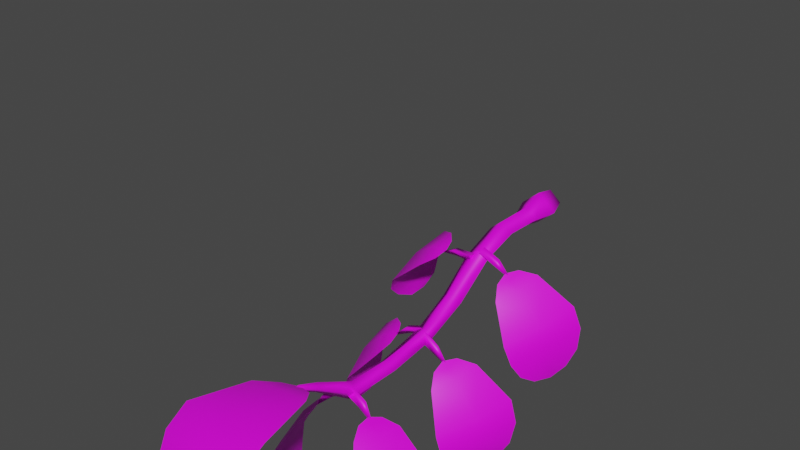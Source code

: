 # Source: FE_leaf_34-11b.blend  (saved by Blender 3.0.42; exported with 4.5.12 LTS)
import bpy
from mathutils import Matrix  # noqa: F401  (used for matrix-valued properties, if any)

bpy.ops.wm.read_factory_settings(use_empty=True)
scene = bpy.context.scene
scene.name = 'Scene'

# ---- images (referenced by path relative to the original .blend; pixels are not part of the script)
import os
ASSET_DIR = os.environ.get("B2B_ASSET_DIR", "")  # directory of the original .blend (textures are referenced by path, not embedded)
HERE = os.path.dirname(os.path.abspath(__file__))  # packed textures are extracted next to this script under _unpacked/

def load_image(name, relpath, width, height, colorspace="sRGB"):
    """Load a texture the original file referenced (path relative to the .blend, or extracted next to this script)."""
    p = next((c for c in (os.path.join(HERE, relpath), os.path.join(ASSET_DIR, relpath)) if relpath and os.path.exists(c)), "")
    if p:
        img = bpy.data.images.load(p, check_existing=True)
        img.name = name
    else:  # same state as the original file: an image datablock whose file is absent (Cycles renders it pink)
        img = bpy.data.images.new(name, width, height)
        img.source = "FILE"
        img.filepath = "//" + (relpath or name)
    img.colorspace_settings.name = colorspace
    return img
img_fe_leaf_34_tex_dds_001 = load_image('FE_leaf_34_tex.dds.001', 'FE_leaf_34_tex.dds', 1024, 1024, 'sRGB')

# ---- materials (node trees are filled in below, after node groups)
mat_material_001 = bpy.data.materials.new('Material.001')
mat_material_001.use_transparent_shadow = False

# ---- material node trees
mat_material_001.use_nodes = True; mat_material_001.node_tree.nodes.clear()
_N = mat_material_001.node_tree.nodes; _L = mat_material_001.node_tree.links
n0 = _N.new('ShaderNodeBsdfPrincipled'); n0.name = 'Principled BSDF'; n0.location = (10, 300)
n0.distribution = 'GGX'
n0.subsurface_method = 'RANDOM_WALK_SKIN'
n0.inputs[3].default_value = 1.45
n0.inputs[27].default_value = (0.0, 0.0, 0.0, 1.0)
n0.inputs[28].default_value = 1.0
n1 = _N.new('ShaderNodeOutputMaterial'); n1.name = 'Material Output'; n1.location = (300, 300)
n2 = _N.new('ShaderNodeTexImage'); n2.name = 'Image Texture'; n2.location = (-280, 275)
n2.image = img_fe_leaf_34_tex_dds_001
_L.new(n0.outputs[0], n1.inputs[0])
_L.new(n2.outputs[0], n0.inputs[0])
n1.is_active_output = True

# ---- world
world_world = bpy.data.worlds.new('World'); scene.world = world_world
world_world.use_nodes = True; world_world.node_tree.nodes.clear()
_N = world_world.node_tree.nodes; _L = world_world.node_tree.links
n0 = _N.new('ShaderNodeOutputWorld'); n0.name = 'World Output'; n0.location = (300, 300)
n1 = _N.new('ShaderNodeBackground'); n1.name = 'Background'; n1.location = (10, 300)
n1.inputs[0].default_value = (0.05088, 0.05088, 0.05088, 1.0)
_L.new(n1.outputs[0], n0.inputs[0])
n0.is_active_output = True
world_world.color = (0.05088, 0.05088, 0.05088)
world_world.use_sun_shadow = False
world_world.sun_shadow_jitter_overblur = 0.0

# ---- meshes
me_fe_layers3_mp_gmdl_005 = bpy.data.meshes.new('FE_layers3_Mp.gmdl.005')
me_fe_layers3_mp_gmdl_005.from_pydata([(-0.02493, -0.8479, -0.3054), (-0.06017, -0.8472, -0.2761), (-0.06525, -0.6386, -0.2445), (-0.04438, -0.6591, -0.2706), (-0.02589, -0.8511, -0.2462), (-0.01348, -0.6478, -0.2132), (0.009348, -0.8518, -0.2756), (0.0109, -0.6616, -0.2488), (-0.02203, -0.4761, -0.1991), (-0.06332, -0.4936, -0.1702), (-0.06197, -0.3629, -0.06305), (-0.0181, -0.334, -0.08654), (-0.02322, -0.515, -0.1418), (-0.02689, -0.3446, -0.03706), (0.01807, -0.4976, -0.1708), (0.02448, -0.3512, -0.05184), (-0.004825, 0.01611, -0.05572), (-0.07749, 0.01479, 0.006934), (-0.0496, 0.09225, 0.01442), (-0.002843, 0.09204, -0.02613), (-0.005278, 0.01151, 0.06944), (-0.003194, 0.08974, 0.05456), (0.06739, 0.01282, 0.00679), (0.04356, 0.08952, 0.01401), (-0.02608, -1.199, -0.1891), (-0.04568, -1.197, -0.1732), (-0.05576, -1.046, -0.2719), (-0.02373, -1.048, -0.2985), (-0.02737, -1.186, -0.1588), (-0.0413, -1.015, -0.2546), (-0.007736, -1.189, -0.175), (0.007252, -1.032, -0.2751), (-0.0321, -1.264, -0.1541), (-0.04689, -1.266, -0.1432), (-0.03398, -1.264, -0.1301), (-0.0192, -1.262, -0.1411), (-0.01248, -0.2157, -0.03948), (-0.05674, -0.2233, -0.00319), (-0.05092, -0.06344, -0.000606), (-0.005869, -0.06294, -0.03921), (-0.01278, -0.2232, 0.03437), (-0.00609, -0.06357, 0.03822), (0.03148, -0.2156, -0.001917), (0.03896, -0.06307, -0.0003823), (-0.02689, -0.3446, -0.03706), (-0.03009, -0.3756, -0.07454), (-0.03158, -0.3884, -0.04271), (-0.1109, -0.384, -0.04983), (-0.1007, -0.3713, -0.07325), (-0.03158, -0.3884, -0.04271), (-0.0271, -0.3539, -0.04805), (-0.1086, -0.3546, -0.0514), (-0.0271, -0.3539, -0.04805), (-0.1825, -0.3566, -0.09032), (-0.373, -0.2177, -0.3555), (-0.3725, -0.1518, -0.3393), (-0.3716, -0.1252, -0.2685), (-0.3724, -0.2366, -0.3118), (-0.3725, -0.1518, -0.3393), (-0.3861, -0.2174, -0.3535), (-0.3956, -0.2373, -0.3052), (-0.3716, -0.1252, -0.2685), (-0.39, -0.2732, -0.3944), (-0.4032, -0.3428, -0.3651), (-0.39, -0.2732, -0.3944), (-0.4032, -0.3428, -0.3651), (-0.3538, -0.1292, -0.1941), (-0.3567, -0.2636, -0.2546), (-0.385, -0.2668, -0.2412), (-0.3538, -0.1292, -0.1941), (-0.3909, -0.4009, -0.31), (-0.3909, -0.4009, -0.31), (-0.3184, -0.1591, -0.1287), (-0.3205, -0.2935, -0.1952), (-0.3487, -0.2985, -0.1774), (-0.3184, -0.1591, -0.1287), (-0.3518, -0.4373, -0.2413), (-0.3518, -0.4373, -0.2413), (-0.2107, -0.2594, -0.06147), (-0.219, -0.339, -0.1111), (-0.2329, -0.3456, -0.09276), (-0.2107, -0.2594, -0.06147), (-0.2237, -0.4336, -0.131), (-0.2237, -0.4336, -0.131), (-0.1684, -0.3121, -0.06055), (-0.1798, -0.3512, -0.09004), (-0.1867, -0.3552, -0.0791), (-0.1684, -0.3121, -0.06055), (-0.1735, -0.4027, -0.09673), (-0.1735, -0.4027, -0.09673), (-0.3817, -0.2045, -0.3827), (-0.3817, -0.2045, -0.3827), (-0.1548, -0.3608, -0.07266), (-0.1548, -0.3608, -0.07266), (-0.03158, -0.3884, -0.04271), (-0.03009, -0.3756, -0.07454), (-0.0271, -0.3539, -0.04805), (-0.02669, -0.6286, -0.2559), (-0.03166, -0.6394, -0.2274), (-0.1074, -0.6577, -0.249), (-0.09532, -0.6434, -0.2705), (-0.03166, -0.6394, -0.2274), (-0.03464, -0.6085, -0.2337), (-0.1124, -0.6289, -0.2523), (-0.03464, -0.6085, -0.2337), (-0.1704, -0.6511, -0.3073), (-0.3344, -0.5938, -0.6221), (-0.3478, -0.528, -0.6183), (-0.3602, -0.491, -0.5535), (-0.3321, -0.6039, -0.5772), (-0.3478, -0.528, -0.6183), (-0.3463, -0.596, -0.6221), (-0.3557, -0.6088, -0.574), (-0.3602, -0.491, -0.5535), (-0.3339, -0.6566, -0.6526), (-0.3322, -0.7197, -0.616), (-0.3339, -0.6566, -0.6526), (-0.3322, -0.7197, -0.616), (-0.3571, -0.4814, -0.475), (-0.3198, -0.6176, -0.5141), (-0.3491, -0.6255, -0.5058), (-0.3571, -0.4814, -0.475), (-0.3163, -0.7635, -0.5527), (-0.3163, -0.7635, -0.5527), (-0.3326, -0.4959, -0.3961), (-0.292, -0.6302, -0.4457), (-0.3208, -0.6409, -0.4313), (-0.3326, -0.4959, -0.3961), (-0.2806, -0.7794, -0.478), (-0.2806, -0.7794, -0.478), (-0.2229, -0.5628, -0.2962), (-0.1998, -0.6426, -0.3398), (-0.2151, -0.6523, -0.3236), (-0.2229, -0.5628, -0.2962), (-0.1757, -0.7351, -0.352), (-0.1757, -0.7351, -0.352), (-0.1723, -0.6032, -0.2809), (-0.1665, -0.6444, -0.3089), (-0.174, -0.6498, -0.2994), (-0.1723, -0.6032, -0.2809), (-0.1458, -0.6922, -0.31), (-0.1458, -0.6922, -0.31), (-0.3385, -0.5873, -0.6531), (-0.3385, -0.5873, -0.6531), (-0.1455, -0.647, -0.2852), (-0.1455, -0.647, -0.2852), (-0.03166, -0.6394, -0.2274), (-0.02669, -0.6286, -0.2559), (-0.03464, -0.6085, -0.2337), (-0.02564, -1.032, -0.2842), (-0.03913, -1.032, -0.2565), (-0.1052, -1.069, -0.2889), (-0.08581, -1.062, -0.3105), (-0.03913, -1.032, -0.2565), (-0.04055, -1.007, -0.2749), (-0.1092, -1.045, -0.3045), (-0.04055, -1.007, -0.2749), (-0.1441, -1.092, -0.3616), (-0.2132, -1.151, -0.7099), (-0.2338, -1.089, -0.7275), (-0.2672, -1.044, -0.6825), (-0.2188, -1.151, -0.6649), (-0.2338, -1.089, -0.7275), (-0.2217, -1.154, -0.7126), (-0.2419, -1.16, -0.6667), (-0.2672, -1.044, -0.6825), (-0.1916, -1.216, -0.7216), (-0.1924, -1.27, -0.6677), (-0.1916, -1.216, -0.7216), (-0.1924, -1.27, -0.6677), (-0.2844, -1.016, -0.6152), (-0.2224, -1.148, -0.5991), (-0.252, -1.159, -0.5977), (-0.2844, -1.016, -0.6152), (-0.1914, -1.296, -0.5893), (-0.1914, -1.296, -0.5893), (-0.2818, -1.005, -0.5363), (-0.2173, -1.139, -0.5248), (-0.2485, -1.15, -0.5166), (-0.2818, -1.005, -0.5363), (-0.1849, -1.287, -0.5011), (-0.1849, -1.287, -0.5011), (-0.1998, -1.015, -0.4002), (-0.1622, -1.101, -0.4013), (-0.1813, -1.106, -0.3877), (-0.1998, -1.015, -0.4002), (-0.1328, -1.187, -0.3698), (-0.1328, -1.187, -0.3698), (-0.1561, -1.038, -0.3575), (-0.141, -1.086, -0.3641), (-0.1509, -1.088, -0.356), (-0.1561, -1.038, -0.3575), (-0.1201, -1.127, -0.3406), (-0.1201, -1.127, -0.3406), (-0.2088, -1.151, -0.7415), (-0.2088, -1.151, -0.7415), (-0.1286, -1.076, -0.3365), (-0.1286, -1.076, -0.3365), (-0.03913, -1.032, -0.2565), (-0.02564, -1.032, -0.2842), (-0.04055, -1.007, -0.2749), (-0.0157, -0.6432, -0.2375), (-0.01666, -0.6659, -0.2175), (0.05817, -0.6812, -0.2438), (0.04912, -0.6631, -0.2575), (-0.03179, -0.6759, -0.2522), (0.04183, -0.692, -0.2694), (-0.03179, -0.6759, -0.2522), (0.04912, -0.6631, -0.2575), (0.1147, -0.6897, -0.3084), (0.2474, -0.6842, -0.6433), (0.2224, -0.7441, -0.6641), (0.2092, -0.7983, -0.6211), (0.2463, -0.6875, -0.5979), (0.2224, -0.7441, -0.6641), (0.257, -0.6884, -0.6449), (0.2688, -0.6969, -0.5975), (0.2092, -0.7983, -0.6211), (0.2786, -0.623, -0.6514), (0.309, -0.5825, -0.5929), (0.2786, -0.623, -0.6514), (0.309, -0.5825, -0.5929), (0.1971, -0.8315, -0.5555), (0.241, -0.6927, -0.5319), (0.2698, -0.7056, -0.5272), (0.1971, -0.8315, -0.5555), (0.3187, -0.5645, -0.5109), (0.3187, -0.5645, -0.5109), (0.179, -0.8386, -0.4803), (0.2225, -0.6968, -0.4592), (0.2512, -0.7111, -0.4476), (0.179, -0.8386, -0.4803), (0.2971, -0.5678, -0.4222), (0.2971, -0.5678, -0.4222), (0.1121, -0.783, -0.3503), (0.1428, -0.6944, -0.343), (0.159, -0.7045, -0.3281), (0.1121, -0.783, -0.3503), (0.1765, -0.6133, -0.3029), (0.1765, -0.6133, -0.3029), (0.08674, -0.737, -0.3105), (0.1096, -0.6922, -0.3113), (0.1165, -0.6973, -0.3028), (0.08674, -0.737, -0.3105), (0.1183, -0.6486, -0.2844), (0.1183, -0.6486, -0.2844), (0.2487, -0.6817, -0.6751), (0.2487, -0.6817, -0.6751), (0.08845, -0.6912, -0.2872), (0.08845, -0.6912, -0.2872), (-0.01666, -0.6659, -0.2175), (-0.0157, -0.6432, -0.2375), (-0.03179, -0.6759, -0.2522), (-0.009264, -1.029, -0.2702), (-0.009841, -1.042, -0.2476), (0.06306, -1.061, -0.2625), (0.05369, -1.049, -0.2801), (-0.02204, -1.06, -0.2736), (0.04739, -1.078, -0.2828), (-0.02204, -1.06, -0.2736), (0.05369, -1.049, -0.2801), (0.1127, -1.084, -0.3184), (0.2397, -1.167, -0.611), (0.2222, -1.227, -0.6124), (0.2099, -1.263, -0.5605), (0.2392, -1.158, -0.5701), (0.2222, -1.227, -0.6124), (0.2511, -1.171, -0.6104), (0.2601, -1.165, -0.5671), (0.2099, -1.263, -0.5605), (0.2685, -1.115, -0.6336), (0.2923, -1.062, -0.5938), (0.2685, -1.115, -0.6336), (0.2923, -1.062, -0.5938), (0.2008, -1.275, -0.4937), (0.2355, -1.146, -0.5107), (0.2617, -1.154, -0.5022), (0.2008, -1.275, -0.4937), (0.3011, -1.025, -0.5259), (0.3011, -1.025, -0.5259), (0.1807, -1.261, -0.4258), (0.2152, -1.13, -0.4464), (0.2418, -1.138, -0.4323), (0.1807, -1.261, -0.4258), (0.2783, -1.004, -0.4495), (0.2783, -1.004, -0.4495), (0.1124, -1.177, -0.3299), (0.1378, -1.097, -0.3482), (0.1523, -1.101, -0.3319), (0.1124, -1.177, -0.3299), (0.1648, -1.014, -0.3356), (0.1648, -1.014, -0.3356), (0.0885, -1.127, -0.3072), (0.1073, -1.087, -0.3209), (0.1144, -1.089, -0.3113), (0.0885, -1.127, -0.3072), (0.1142, -1.042, -0.3092), (0.1142, -1.042, -0.3092), (0.2441, -1.174, -0.6386), (0.2441, -1.174, -0.6386), (0.0892, -1.08, -0.2992), (0.0892, -1.08, -0.2992), (-0.009841, -1.042, -0.2476), (-0.009264, -1.029, -0.2702), (-0.02204, -1.06, -0.2736), (-0.006114, -0.3282, -0.04269), (-0.001977, -0.3385, -0.01768), (0.0745, -0.3524, -0.03616), (0.06091, -0.3435, -0.05967), (-0.01294, -0.3543, -0.03801), (0.06422, -0.3717, -0.05601), (-0.01294, -0.3543, -0.03801), (0.06091, -0.3435, -0.05967), (0.1353, -0.3582, -0.09766), (0.296, -0.3315, -0.4223), (0.2763, -0.3904, -0.4496), (0.2533, -0.4467, -0.4135), (0.2881, -0.338, -0.3779), (0.2763, -0.3904, -0.4496), (0.3084, -0.3365, -0.4222), (0.3106, -0.3476, -0.3761), (0.2533, -0.4467, -0.4135), (0.3309, -0.2709, -0.421), (0.3501, -0.2338, -0.3584), (0.3309, -0.2709, -0.421), (0.3501, -0.2338, -0.3584), (0.2339, -0.4844, -0.3523), (0.276, -0.3489, -0.3132), (0.3041, -0.362, -0.3069), (0.2339, -0.4844, -0.3523), (0.3509, -0.2223, -0.2758), (0.3509, -0.2223, -0.2758), (0.2096, -0.499, -0.276), (0.2507, -0.3583, -0.243), (0.2786, -0.3733, -0.2297), (0.2096, -0.499, -0.276), (0.3218, -0.2314, -0.1921), (0.3218, -0.2314, -0.1921), (0.1329, -0.4495, -0.1456), (0.1626, -0.3609, -0.1327), (0.1778, -0.3716, -0.1169), (0.1329, -0.4495, -0.1456), (0.1929, -0.2812, -0.08688), (0.1929, -0.2812, -0.08688), (0.1071, -0.4052, -0.1037), (0.1287, -0.3598, -0.1021), (0.1361, -0.3656, -0.09279), (0.1071, -0.4052, -0.1037), (0.1364, -0.3174, -0.07248), (0.1364, -0.3174, -0.07248), (0.304, -0.3275, -0.4527), (0.304, -0.3275, -0.4527), (0.1082, -0.3606, -0.0778), (0.1082, -0.3606, -0.0778), (-0.001977, -0.3385, -0.01768), (-0.006114, -0.3282, -0.04269), (-0.01294, -0.3543, -0.03801), (-0.06746, -1.727, -0.3015), (-0.1566, -1.726, -0.3202), (-0.2227, -1.679, -0.268), (-0.06377, -1.689, -0.2496), (-0.1566, -1.726, -0.3202), (-0.07083, -1.74, -0.2905), (-0.06992, -1.711, -0.2269), (-0.2227, -1.679, -0.268), (0.01879, -1.763, -0.3001), (0.09082, -1.74, -0.2266), (0.01879, -1.763, -0.3001), (0.09082, -1.74, -0.2266), (-0.256, -1.611, -0.2021), (-0.05898, -1.627, -0.1855), (-0.06685, -1.65, -0.1516), (-0.256, -1.611, -0.2021), (0.1334, -1.675, -0.1428), (0.1334, -1.675, -0.1428), (-0.2538, -1.526, -0.1459), (-0.05334, -1.544, -0.1352), (-0.06151, -1.558, -0.09406), (-0.2538, -1.526, -0.1459), (0.1425, -1.574, -0.07799), (0.1425, -1.574, -0.07799), (-0.1658, -1.337, -0.1329), (-0.04133, -1.358, -0.1271), (-0.04656, -1.356, -0.09556), (-0.1658, -1.337, -0.1329), (0.08241, -1.348, -0.0901), (0.08241, -1.348, -0.0901), (-0.1018, -1.275, -0.1446), (-0.03816, -1.297, -0.1393), (-0.04091, -1.293, -0.1222), (-0.1018, -1.275, -0.1446), (0.02734, -1.278, -0.1232), (0.02734, -1.278, -0.1232), (-0.07037, -1.757, -0.3306), (-0.07037, -1.757, -0.3306), (-0.03585, -1.254, -0.1419), (-0.03585, -1.254, -0.1419), (-0.03834, -1.322, -0.1372)], [], [(1, 2, 0), (0, 2, 3), (2, 1, 5), (1, 4, 5), (5, 4, 7), (4, 6, 7), (0, 3, 6), (6, 3, 7), (8, 9, 11), (9, 10, 11), (13, 10, 12), (9, 12, 10), (15, 13, 14), (12, 14, 13), (14, 8, 15), (8, 11, 15), (17, 18, 16), (16, 18, 19), (20, 21, 17), (17, 21, 18), (20, 22, 21), (22, 23, 21), (22, 16, 23), (16, 19, 23), (18, 21, 19), (19, 21, 23), (26, 27, 25), (24, 25, 27), (29, 26, 28), (25, 28, 26), (31, 29, 30), (28, 30, 29), (27, 31, 24), (30, 24, 31), (24, 32, 25), (32, 33, 25), (28, 25, 34), (33, 34, 25), (30, 28, 35), (34, 35, 28), (24, 30, 32), (35, 32, 30), (37, 38, 36), (36, 38, 39), (37, 40, 38), (40, 41, 38), (40, 42, 41), (42, 43, 41), (36, 39, 42), (42, 39, 43), (17, 16, 38), (39, 38, 16), (20, 17, 41), (38, 41, 17), (22, 20, 43), (41, 43, 20), (16, 22, 39), (43, 39, 22), (1, 0, 26), (27, 26, 0), (26, 29, 1), (29, 4, 1), (29, 31, 4), (31, 6, 4), (0, 6, 27), (31, 27, 6), (8, 3, 9), (3, 2, 9), (5, 12, 2), (2, 12, 9), (7, 14, 5), (5, 14, 12), (14, 7, 8), (7, 3, 8), (37, 36, 10), (11, 10, 36), (10, 44, 37), (44, 40, 37), (44, 15, 40), (15, 42, 40), (36, 42, 11), (15, 11, 42), (46, 47, 45), (45, 47, 48), (50, 51, 49), (49, 51, 47), (51, 52, 48), (52, 45, 48), (48, 47, 53), (47, 51, 53), (51, 48, 53), (56, 57, 55), (54, 55, 57), (61, 58, 60), (58, 59, 60), (63, 60, 62), (59, 62, 60), (65, 64, 57), (64, 54, 57), (66, 67, 56), (57, 56, 67), (69, 61, 68), (61, 60, 68), (70, 68, 63), (60, 63, 68), (71, 65, 67), (65, 57, 67), (66, 72, 67), (67, 72, 73), (74, 75, 68), (69, 68, 75), (76, 74, 70), (68, 70, 74), (77, 71, 73), (71, 67, 73), (72, 78, 73), (78, 79, 73), (75, 74, 81), (74, 80, 81), (76, 82, 74), (82, 80, 74), (77, 73, 83), (73, 79, 83), (78, 84, 79), (79, 84, 85), (81, 80, 87), (80, 86, 87), (82, 88, 80), (80, 88, 86), (83, 79, 89), (79, 85, 89), (55, 54, 90), (59, 58, 91), (62, 59, 91), (54, 64, 90), (85, 84, 92), (87, 86, 93), (86, 88, 93), (89, 85, 92), (94, 95, 96), (98, 99, 97), (97, 99, 100), (102, 103, 101), (101, 103, 99), (103, 104, 100), (104, 97, 100), (100, 99, 105), (99, 103, 105), (103, 100, 105), (108, 109, 107), (106, 107, 109), (113, 110, 112), (110, 111, 112), (115, 112, 114), (111, 114, 112), (117, 116, 109), (116, 106, 109), (118, 119, 108), (109, 108, 119), (121, 113, 120), (113, 112, 120), (122, 120, 115), (112, 115, 120), (123, 117, 119), (117, 109, 119), (118, 124, 119), (119, 124, 125), (126, 127, 120), (121, 120, 127), (128, 126, 122), (120, 122, 126), (129, 123, 125), (123, 119, 125), (124, 130, 125), (130, 131, 125), (127, 126, 133), (126, 132, 133), (128, 134, 126), (134, 132, 126), (129, 125, 135), (125, 131, 135), (130, 136, 131), (131, 136, 137), (133, 132, 139), (132, 138, 139), (134, 140, 132), (132, 140, 138), (135, 131, 141), (131, 137, 141), (107, 106, 142), (111, 110, 143), (114, 111, 143), (106, 116, 142), (137, 136, 144), (139, 138, 145), (138, 140, 145), (141, 137, 144), (146, 147, 148), (150, 151, 149), (149, 151, 152), (154, 155, 153), (153, 155, 151), (155, 156, 152), (156, 149, 152), (152, 151, 157), (151, 155, 157), (155, 152, 157), (160, 161, 159), (158, 159, 161), (165, 162, 164), (162, 163, 164), (167, 164, 166), (163, 166, 164), (169, 168, 161), (168, 158, 161), (170, 171, 160), (161, 160, 171), (173, 165, 172), (165, 164, 172), (174, 172, 167), (164, 167, 172), (175, 169, 171), (169, 161, 171), (170, 176, 171), (171, 176, 177), (178, 179, 172), (173, 172, 179), (180, 178, 174), (172, 174, 178), (181, 175, 177), (175, 171, 177), (176, 182, 177), (182, 183, 177), (179, 178, 185), (178, 184, 185), (180, 186, 178), (186, 184, 178), (181, 177, 187), (177, 183, 187), (182, 188, 183), (183, 188, 189), (185, 184, 191), (184, 190, 191), (186, 192, 184), (184, 192, 190), (187, 183, 193), (183, 189, 193), (159, 158, 194), (163, 162, 195), (166, 163, 195), (158, 168, 194), (189, 188, 196), (191, 190, 197), (190, 192, 197), (193, 189, 196), (198, 199, 200), (202, 203, 201), (201, 203, 204), (205, 206, 202), (202, 206, 203), (206, 207, 208), (207, 201, 208), (204, 203, 209), (203, 206, 209), (206, 204, 209), (212, 213, 211), (210, 211, 213), (217, 214, 216), (214, 215, 216), (219, 216, 218), (215, 218, 216), (221, 220, 213), (220, 210, 213), (222, 223, 212), (213, 212, 223), (225, 217, 224), (217, 216, 224), (226, 224, 219), (216, 219, 224), (227, 221, 223), (221, 213, 223), (222, 228, 223), (223, 228, 229), (230, 231, 224), (225, 224, 231), (232, 230, 226), (224, 226, 230), (233, 227, 229), (227, 223, 229), (228, 234, 229), (234, 235, 229), (231, 230, 237), (230, 236, 237), (232, 238, 230), (238, 236, 230), (233, 229, 239), (229, 235, 239), (234, 240, 235), (235, 240, 241), (237, 236, 243), (236, 242, 243), (238, 244, 236), (236, 244, 242), (239, 235, 245), (235, 241, 245), (211, 210, 246), (215, 214, 247), (218, 215, 247), (210, 220, 246), (241, 240, 248), (243, 242, 249), (242, 244, 249), (245, 241, 248), (250, 251, 252), (254, 255, 253), (253, 255, 256), (255, 254, 258), (254, 257, 258), (258, 259, 260), (259, 253, 260), (256, 255, 261), (255, 258, 261), (258, 256, 261), (264, 265, 263), (262, 263, 265), (269, 266, 268), (266, 267, 268), (271, 268, 270), (267, 270, 268), (273, 272, 265), (272, 262, 265), (274, 275, 264), (265, 264, 275), (277, 269, 276), (269, 268, 276), (278, 276, 271), (268, 271, 276), (279, 273, 275), (273, 265, 275), (274, 280, 275), (275, 280, 281), (282, 283, 276), (277, 276, 283), (284, 282, 278), (276, 278, 282), (285, 279, 281), (279, 275, 281), (280, 286, 281), (286, 287, 281), (283, 282, 289), (282, 288, 289), (284, 290, 282), (290, 288, 282), (285, 281, 291), (281, 287, 291), (286, 292, 287), (287, 292, 293), (289, 288, 295), (288, 294, 295), (290, 296, 288), (288, 296, 294), (291, 287, 297), (287, 293, 297), (263, 262, 298), (267, 266, 299), (270, 267, 299), (262, 272, 298), (293, 292, 300), (295, 294, 301), (294, 296, 301), (297, 293, 300), (302, 303, 304), (306, 307, 305), (305, 307, 308), (309, 310, 306), (306, 310, 307), (310, 311, 312), (311, 305, 312), (308, 307, 313), (307, 310, 313), (310, 308, 313), (316, 317, 315), (314, 315, 317), (321, 318, 320), (318, 319, 320), (323, 320, 322), (319, 322, 320), (325, 324, 317), (324, 314, 317), (326, 327, 316), (317, 316, 327), (329, 321, 328), (321, 320, 328), (330, 328, 323), (320, 323, 328), (331, 325, 327), (325, 317, 327), (326, 332, 327), (327, 332, 333), (334, 335, 328), (329, 328, 335), (336, 334, 330), (328, 330, 334), (337, 331, 333), (331, 327, 333), (332, 338, 333), (338, 339, 333), (335, 334, 341), (334, 340, 341), (336, 342, 334), (342, 340, 334), (337, 333, 343), (333, 339, 343), (338, 344, 339), (339, 344, 345), (341, 340, 347), (340, 346, 347), (342, 348, 340), (340, 348, 346), (343, 339, 349), (339, 345, 349), (315, 314, 350), (319, 318, 351), (322, 319, 351), (314, 324, 350), (345, 344, 352), (347, 346, 353), (346, 348, 353), (349, 345, 352), (354, 355, 356), (359, 360, 358), (357, 358, 360), (364, 361, 363), (361, 362, 363), (366, 363, 365), (362, 365, 363), (368, 367, 360), (367, 357, 360), (369, 370, 359), (360, 359, 370), (372, 364, 371), (364, 363, 371), (373, 371, 366), (363, 366, 371), (374, 368, 370), (368, 360, 370), (369, 375, 370), (370, 375, 376), (377, 378, 371), (372, 371, 378), (379, 377, 373), (371, 373, 377), (380, 374, 376), (374, 370, 376), (375, 381, 376), (381, 382, 376), (378, 377, 384), (377, 383, 384), (379, 385, 377), (385, 383, 377), (380, 376, 386), (376, 382, 386), (381, 387, 382), (382, 387, 388), (384, 383, 390), (383, 389, 390), (385, 391, 383), (383, 391, 389), (386, 382, 392), (382, 388, 392), (358, 357, 393), (362, 361, 394), (365, 362, 394), (357, 367, 393), (388, 387, 395), (390, 389, 396), (389, 391, 396), (392, 388, 395), (397, 33, 32), (397, 34, 33), (397, 35, 34), (397, 32, 35)])
me_fe_layers3_mp_gmdl_005.polygons.foreach_set('use_smooth', [True] * 482)
_uv = me_fe_layers3_mp_gmdl_005.uv_layers.new(name='UVMap')
_uv.uv.foreach_set('vector', [0.1313, 0.3394, 0.1277, 0.4626, 0.1542, 0.3379, 0.1542, 0.3379, 0.1277, 0.4626, 0.1527, 0.4557, 0.1277, 0.4626, 0.1313, 0.3394, 0.1527, 0.4553, 0.1313, 0.3394, 0.1542, 0.3382, 0.1527, 0.4553, 0.1527, 0.4553, 0.1542, 0.3382, 0.1778, 0.4484, 0.1542, 0.3382, 0.177, 0.3367, 0.1778, 0.4484, 0.1542, 0.3379, 0.1527, 0.4557, 0.177, 0.3367, 0.177, 0.3367, 0.1527, 0.4557, 0.1778, 0.4484, 0.156, 0.5621, 0.1293, 0.5627, 0.1593, 0.6685, 0.1293, 0.5627, 0.1309, 0.6628, 0.1593, 0.6685, 0.1593, 0.6665, 0.1309, 0.6628, 0.156, 0.5609, 0.1293, 0.5627, 0.156, 0.5609, 0.1309, 0.6628, 0.1878, 0.6721, 0.1593, 0.6665, 0.1828, 0.5602, 0.156, 0.5609, 0.1828, 0.5602, 0.1593, 0.6665, 0.1828, 0.5602, 0.156, 0.5621, 0.1878, 0.6721, 0.156, 0.5621, 0.1593, 0.6685, 0.1878, 0.6721, 0.121, 0.8983, 0.1393, 0.9447, 0.1687, 0.8991, 0.1687, 0.8991, 0.1393, 0.9447, 0.17, 0.9445, 0.1684, 0.8963, 0.1698, 0.9431, 0.121, 0.8983, 0.121, 0.8983, 0.1698, 0.9431, 0.1393, 0.9447, 0.1684, 0.8963, 0.2162, 0.8971, 0.1698, 0.9431, 0.2162, 0.8971, 0.2005, 0.943, 0.1698, 0.9431, 0.2162, 0.8971, 0.1687, 0.8991, 0.2005, 0.943, 0.1687, 0.8991, 0.17, 0.9445, 0.2005, 0.943, 0.1393, 0.9447, 0.1698, 0.9431, 0.17, 0.9445, 0.17, 0.9445, 0.1698, 0.9431, 0.2005, 0.943, 0.1349, 0.2162, 0.1556, 0.2202, 0.1434, 0.1097, 0.1559, 0.1118, 0.1434, 0.1097, 0.1556, 0.2202, 0.1556, 0.2212, 0.1349, 0.2162, 0.1558, 0.1128, 0.1434, 0.1097, 0.1558, 0.1128, 0.1349, 0.2162, 0.1763, 0.2252, 0.1556, 0.2212, 0.1683, 0.1148, 0.1558, 0.1128, 0.1683, 0.1148, 0.1556, 0.2212, 0.1556, 0.2202, 0.1763, 0.2252, 0.1559, 0.1118, 0.1683, 0.1148, 0.1559, 0.1118, 0.1763, 0.2252, 0.1559, 0.1118, 0.1526, 0.06735, 0.1434, 0.1097, 0.1526, 0.06735, 0.1434, 0.0665, 0.1434, 0.1097, 0.1558, 0.1128, 0.1434, 0.1097, 0.1526, 0.06815, 0.1434, 0.0665, 0.1526, 0.06815, 0.1434, 0.1097, 0.1683, 0.1148, 0.1558, 0.1128, 0.1617, 0.06899, 0.1526, 0.06815, 0.1617, 0.06899, 0.1558, 0.1128, 0.1559, 0.1118, 0.1683, 0.1148, 0.1526, 0.06735, 0.1617, 0.06899, 0.1526, 0.06735, 0.1683, 0.1148, 0.1346, 0.7571, 0.1384, 0.8514, 0.1637, 0.7601, 0.1637, 0.7601, 0.1384, 0.8514, 0.168, 0.8517, 0.1346, 0.7571, 0.1636, 0.7589, 0.1384, 0.8514, 0.1636, 0.7589, 0.1679, 0.8514, 0.1384, 0.8514, 0.1636, 0.7589, 0.1926, 0.7619, 0.1679, 0.8514, 0.1926, 0.7619, 0.1975, 0.8517, 0.1679, 0.8514, 0.1637, 0.7601, 0.168, 0.8517, 0.1926, 0.7619, 0.1926, 0.7619, 0.168, 0.8517, 0.1975, 0.8517, 0.121, 0.8983, 0.1687, 0.8991, 0.1384, 0.8514, 0.168, 0.8517, 0.1384, 0.8514, 0.1687, 0.8991, 0.1684, 0.8963, 0.121, 0.8983, 0.1679, 0.8514, 0.1384, 0.8514, 0.1679, 0.8514, 0.121, 0.8983, 0.2162, 0.8971, 0.1684, 0.8963, 0.1975, 0.8517, 0.1679, 0.8514, 0.1975, 0.8517, 0.1684, 0.8963, 0.1687, 0.8991, 0.2162, 0.8971, 0.168, 0.8517, 0.1975, 0.8517, 0.168, 0.8517, 0.2162, 0.8971, 0.1313, 0.3394, 0.1542, 0.3379, 0.1349, 0.2162, 0.1556, 0.2202, 0.1349, 0.2162, 0.1542, 0.3379, 0.1349, 0.2162, 0.1556, 0.2212, 0.1313, 0.3394, 0.1556, 0.2212, 0.1542, 0.3382, 0.1313, 0.3394, 0.1556, 0.2212, 0.1763, 0.2252, 0.1542, 0.3382, 0.1763, 0.2252, 0.177, 0.3367, 0.1542, 0.3382, 0.1542, 0.3379, 0.177, 0.3367, 0.1556, 0.2202, 0.1763, 0.2252, 0.1556, 0.2202, 0.177, 0.3367, 0.156, 0.5621, 0.1527, 0.4557, 0.1293, 0.5627, 0.1527, 0.4557, 0.1277, 0.4626, 0.1293, 0.5627, 0.1527, 0.4553, 0.156, 0.5609, 0.1277, 0.4626, 0.1277, 0.4626, 0.156, 0.5609, 0.1293, 0.5627, 0.1778, 0.4484, 0.1828, 0.5602, 0.1527, 0.4553, 0.1527, 0.4553, 0.1828, 0.5602, 0.156, 0.5609, 0.1828, 0.5602, 0.1778, 0.4484, 0.156, 0.5621, 0.1778, 0.4484, 0.1527, 0.4557, 0.156, 0.5621, 0.1346, 0.7571, 0.1637, 0.7601, 0.1309, 0.6628, 0.1593, 0.6685, 0.1309, 0.6628, 0.1637, 0.7601, 0.1309, 0.6628, 0.1593, 0.6665, 0.1346, 0.7571, 0.1593, 0.6665, 0.1636, 0.7589, 0.1346, 0.7571, 0.1593, 0.6665, 0.1878, 0.6721, 0.1636, 0.7589, 0.1878, 0.6721, 0.1926, 0.7619, 0.1636, 0.7589, 0.1637, 0.7601, 0.1926, 0.7619, 0.1593, 0.6685, 0.1878, 0.6721, 0.1593, 0.6685, 0.1926, 0.7619, 0.1571, 0.6451, 0.1081, 0.6363, 0.1485, 0.6605, 0.1485, 0.6605, 0.1081, 0.6363, 0.107, 0.6509, 0.1566, 0.6647, 0.1076, 0.652, 0.1571, 0.6451, 0.1571, 0.6451, 0.1076, 0.652, 0.1081, 0.6363, 0.1076, 0.652, 0.1566, 0.6647, 0.107, 0.6509, 0.1566, 0.6647, 0.1485, 0.6605, 0.107, 0.6509, 0.107, 0.6509, 0.1081, 0.6363, 0.05293, 0.6489, 0.1081, 0.6363, 0.1076, 0.652, 0.05293, 0.6489, 0.1076, 0.652, 0.107, 0.6509, 0.05293, 0.6489, 0.6552, 0.7075, 0.8023, 0.7008, 0.712, 0.7765, 0.8021, 0.7634, 0.712, 0.7765, 0.8023, 0.7008, 0.5906, 0.7075, 0.5337, 0.7765, 0.4445, 0.7137, 0.5337, 0.7765, 0.4449, 0.775, 0.4445, 0.7137, 0.2975, 0.7156, 0.4445, 0.7137, 0.3644, 0.7843, 0.4449, 0.775, 0.3644, 0.7843, 0.4445, 0.7137, 0.9467, 0.7142, 0.8813, 0.7843, 0.8023, 0.7008, 0.8813, 0.7843, 0.8021, 0.7634, 0.8023, 0.7008, 0.6269, 0.6099, 0.8013, 0.608, 0.6552, 0.7075, 0.8023, 0.7008, 0.6552, 0.7075, 0.8013, 0.608, 0.6189, 0.6099, 0.5906, 0.7075, 0.4438, 0.6192, 0.5906, 0.7075, 0.4445, 0.7137, 0.4438, 0.6192, 0.2618, 0.6225, 0.4438, 0.6192, 0.2975, 0.7156, 0.4445, 0.7137, 0.2975, 0.7156, 0.4438, 0.6192, 0.9795, 0.6165, 0.9467, 0.7142, 0.8013, 0.608, 0.9467, 0.7142, 0.8023, 0.7008, 0.8013, 0.608, 0.6269, 0.6099, 0.6274, 0.4956, 0.8013, 0.608, 0.8013, 0.608, 0.6274, 0.4956, 0.8044, 0.4977, 0.4409, 0.5049, 0.6183, 0.4956, 0.4438, 0.6192, 0.6189, 0.6099, 0.4438, 0.6192, 0.6183, 0.4956, 0.2602, 0.5034, 0.4409, 0.5049, 0.2618, 0.6225, 0.4438, 0.6192, 0.2618, 0.6225, 0.4409, 0.5049, 0.9855, 0.5034, 0.9795, 0.6165, 0.8044, 0.4977, 0.9795, 0.6165, 0.8013, 0.608, 0.8044, 0.4977, 0.6274, 0.4956, 0.6917, 0.2789, 0.8044, 0.4977, 0.6917, 0.2789, 0.8023, 0.2909, 0.8044, 0.4977, 0.6183, 0.4956, 0.4409, 0.5049, 0.554, 0.2789, 0.4409, 0.5049, 0.439, 0.2895, 0.554, 0.2789, 0.2602, 0.5034, 0.3254, 0.2826, 0.4409, 0.5049, 0.3254, 0.2826, 0.439, 0.2895, 0.4409, 0.5049, 0.9855, 0.5034, 0.8044, 0.4977, 0.9174, 0.2781, 0.8044, 0.4977, 0.8023, 0.2909, 0.9174, 0.2781, 0.6917, 0.2789, 0.7421, 0.2088, 0.8023, 0.2909, 0.8023, 0.2909, 0.7421, 0.2088, 0.8042, 0.2264, 0.554, 0.2789, 0.439, 0.2895, 0.5036, 0.2088, 0.439, 0.2895, 0.4401, 0.2245, 0.5036, 0.2088, 0.3254, 0.2826, 0.3791, 0.209, 0.439, 0.2895, 0.439, 0.2895, 0.3791, 0.209, 0.4401, 0.2245, 0.9174, 0.2781, 0.8023, 0.2909, 0.8651, 0.2104, 0.8023, 0.2909, 0.8042, 0.2264, 0.8651, 0.2104, 0.712, 0.7765, 0.8021, 0.7634, 0.8024, 0.8074, 0.4449, 0.775, 0.5337, 0.7765, 0.4477, 0.8119, 0.3644, 0.7843, 0.4449, 0.775, 0.4477, 0.8119, 0.8021, 0.7634, 0.8813, 0.7843, 0.8024, 0.8074, 0.8042, 0.2264, 0.7421, 0.2088, 0.803, 0.1811, 0.5036, 0.2088, 0.4401, 0.2245, 0.4382, 0.1811, 0.4401, 0.2245, 0.3791, 0.209, 0.4382, 0.1811, 0.8651, 0.2104, 0.8042, 0.2264, 0.803, 0.1811, 0.1571, 0.6451, 0.1485, 0.6605, 0.1566, 0.6647, 0.1567, 0.4626, 0.1088, 0.4497, 0.1486, 0.4698, 0.1486, 0.4698, 0.1088, 0.4497, 0.1068, 0.4592, 0.1521, 0.4811, 0.1042, 0.4669, 0.1567, 0.4626, 0.1567, 0.4626, 0.1042, 0.4669, 0.1088, 0.4497, 0.1042, 0.4669, 0.1521, 0.4811, 0.1068, 0.4592, 0.1521, 0.4811, 0.1486, 0.4698, 0.1068, 0.4592, 0.1068, 0.4592, 0.1088, 0.4497, 0.05228, 0.4523, 0.1088, 0.4497, 0.1042, 0.4669, 0.05228, 0.4523, 0.1042, 0.4669, 0.1068, 0.4592, 0.05228, 0.4523, 0.6552, 0.7075, 0.8023, 0.7008, 0.712, 0.7765, 0.8021, 0.7634, 0.712, 0.7765, 0.8023, 0.7008, 0.5906, 0.7075, 0.5337, 0.7765, 0.4445, 0.7137, 0.5337, 0.7765, 0.4449, 0.775, 0.4445, 0.7137, 0.2975, 0.7156, 0.4445, 0.7137, 0.3644, 0.7843, 0.4449, 0.775, 0.3644, 0.7843, 0.4445, 0.7137, 0.9467, 0.7142, 0.8813, 0.7843, 0.8023, 0.7008, 0.8813, 0.7843, 0.8021, 0.7634, 0.8023, 0.7008, 0.6269, 0.6099, 0.8013, 0.608, 0.6552, 0.7075, 0.8023, 0.7008, 0.6552, 0.7075, 0.8013, 0.608, 0.6189, 0.6099, 0.5906, 0.7075, 0.4438, 0.6192, 0.5906, 0.7075, 0.4445, 0.7137, 0.4438, 0.6192, 0.2618, 0.6225, 0.4438, 0.6192, 0.2975, 0.7156, 0.4445, 0.7137, 0.2975, 0.7156, 0.4438, 0.6192, 0.9795, 0.6165, 0.9467, 0.7142, 0.8013, 0.608, 0.9467, 0.7142, 0.8023, 0.7008, 0.8013, 0.608, 0.6269, 0.6099, 0.6274, 0.4956, 0.8013, 0.608, 0.8013, 0.608, 0.6274, 0.4956, 0.8044, 0.4977, 0.4409, 0.5049, 0.6183, 0.4956, 0.4438, 0.6192, 0.6189, 0.6099, 0.4438, 0.6192, 0.6183, 0.4956, 0.2602, 0.5034, 0.4409, 0.5049, 0.2618, 0.6225, 0.4438, 0.6192, 0.2618, 0.6225, 0.4409, 0.5049, 0.9855, 0.5034, 0.9795, 0.6165, 0.8044, 0.4977, 0.9795, 0.6165, 0.8013, 0.608, 0.8044, 0.4977, 0.6274, 0.4956, 0.6917, 0.2789, 0.8044, 0.4977, 0.6917, 0.2789, 0.8023, 0.2909, 0.8044, 0.4977, 0.6183, 0.4956, 0.4409, 0.5049, 0.554, 0.2789, 0.4409, 0.5049, 0.439, 0.2895, 0.554, 0.2789, 0.2602, 0.5034, 0.3254, 0.2826, 0.4409, 0.5049, 0.3254, 0.2826, 0.439, 0.2895, 0.4409, 0.5049, 0.9855, 0.5034, 0.8044, 0.4977, 0.9174, 0.2781, 0.8044, 0.4977, 0.8023, 0.2909, 0.9174, 0.2781, 0.6917, 0.2789, 0.7421, 0.2088, 0.8023, 0.2909, 0.8023, 0.2909, 0.7421, 0.2088, 0.8042, 0.2264, 0.554, 0.2789, 0.439, 0.2895, 0.5036, 0.2088, 0.439, 0.2895, 0.4401, 0.2245, 0.5036, 0.2088, 0.3254, 0.2826, 0.3791, 0.209, 0.439, 0.2895, 0.439, 0.2895, 0.3791, 0.209, 0.4401, 0.2245, 0.9174, 0.2781, 0.8023, 0.2909, 0.8651, 0.2104, 0.8023, 0.2909, 0.8042, 0.2264, 0.8651, 0.2104, 0.712, 0.7765, 0.8021, 0.7634, 0.8024, 0.8074, 0.4449, 0.775, 0.5337, 0.7765, 0.4477, 0.8119, 0.3644, 0.7843, 0.4449, 0.775, 0.4477, 0.8119, 0.8021, 0.7634, 0.8813, 0.7843, 0.8024, 0.8074, 0.8042, 0.2264, 0.7421, 0.2088, 0.803, 0.1811, 0.5036, 0.2088, 0.4401, 0.2245, 0.4382, 0.1811, 0.4401, 0.2245, 0.3791, 0.209, 0.4382, 0.1811, 0.8651, 0.2104, 0.8042, 0.2264, 0.803, 0.1811, 0.1567, 0.4626, 0.1486, 0.4698, 0.1521, 0.4811, 0.1533, 0.2123, 0.103, 0.2009, 0.1499, 0.2183, 0.1499, 0.2183, 0.103, 0.2009, 0.1053, 0.2092, 0.1497, 0.2306, 0.0989, 0.218, 0.1533, 0.2123, 0.1533, 0.2123, 0.0989, 0.218, 0.103, 0.2009, 0.0989, 0.218, 0.1497, 0.2306, 0.1053, 0.2092, 0.1497, 0.2306, 0.1499, 0.2183, 0.1053, 0.2092, 0.1053, 0.2092, 0.103, 0.2009, 0.05013, 0.2036, 0.103, 0.2009, 0.0989, 0.218, 0.05013, 0.2036, 0.0989, 0.218, 0.1053, 0.2092, 0.05013, 0.2036, 0.6552, 0.7075, 0.8023, 0.7008, 0.712, 0.7765, 0.8021, 0.7634, 0.712, 0.7765, 0.8023, 0.7008, 0.5906, 0.7075, 0.5337, 0.7765, 0.4445, 0.7137, 0.5337, 0.7765, 0.4449, 0.775, 0.4445, 0.7137, 0.2975, 0.7156, 0.4445, 0.7137, 0.3644, 0.7843, 0.4449, 0.775, 0.3644, 0.7843, 0.4445, 0.7137, 0.9467, 0.7142, 0.8813, 0.7843, 0.8023, 0.7008, 0.8813, 0.7843, 0.8021, 0.7634, 0.8023, 0.7008, 0.6269, 0.6099, 0.8013, 0.608, 0.6552, 0.7075, 0.8023, 0.7008, 0.6552, 0.7075, 0.8013, 0.608, 0.6189, 0.6099, 0.5906, 0.7075, 0.4438, 0.6192, 0.5906, 0.7075, 0.4445, 0.7137, 0.4438, 0.6192, 0.2618, 0.6225, 0.4438, 0.6192, 0.2975, 0.7156, 0.4445, 0.7137, 0.2975, 0.7156, 0.4438, 0.6192, 0.9795, 0.6165, 0.9467, 0.7142, 0.8013, 0.608, 0.9467, 0.7142, 0.8023, 0.7008, 0.8013, 0.608, 0.6269, 0.6099, 0.6274, 0.4956, 0.8013, 0.608, 0.8013, 0.608, 0.6274, 0.4956, 0.8044, 0.4977, 0.4409, 0.5049, 0.6183, 0.4956, 0.4438, 0.6192, 0.6189, 0.6099, 0.4438, 0.6192, 0.6183, 0.4956, 0.2602, 0.5034, 0.4409, 0.5049, 0.2618, 0.6225, 0.4438, 0.6192, 0.2618, 0.6225, 0.4409, 0.5049, 0.9855, 0.5034, 0.9795, 0.6165, 0.8044, 0.4977, 0.9795, 0.6165, 0.8013, 0.608, 0.8044, 0.4977, 0.6274, 0.4956, 0.6917, 0.2789, 0.8044, 0.4977, 0.6917, 0.2789, 0.8023, 0.2909, 0.8044, 0.4977, 0.6183, 0.4956, 0.4409, 0.5049, 0.554, 0.2789, 0.4409, 0.5049, 0.439, 0.2895, 0.554, 0.2789, 0.2602, 0.5034, 0.3254, 0.2826, 0.4409, 0.5049, 0.3254, 0.2826, 0.439, 0.2895, 0.4409, 0.5049, 0.9855, 0.5034, 0.8044, 0.4977, 0.9174, 0.2781, 0.8044, 0.4977, 0.8023, 0.2909, 0.9174, 0.2781, 0.6917, 0.2789, 0.7421, 0.2088, 0.8023, 0.2909, 0.8023, 0.2909, 0.7421, 0.2088, 0.8042, 0.2264, 0.554, 0.2789, 0.439, 0.2895, 0.5036, 0.2088, 0.439, 0.2895, 0.4401, 0.2245, 0.5036, 0.2088, 0.3254, 0.2826, 0.3791, 0.209, 0.439, 0.2895, 0.439, 0.2895, 0.3791, 0.209, 0.4401, 0.2245, 0.9174, 0.2781, 0.8023, 0.2909, 0.8651, 0.2104, 0.8023, 0.2909, 0.8042, 0.2264, 0.8651, 0.2104, 0.712, 0.7765, 0.8021, 0.7634, 0.8024, 0.8074, 0.4449, 0.775, 0.5337, 0.7765, 0.4477, 0.8119, 0.3644, 0.7843, 0.4449, 0.775, 0.4477, 0.8119, 0.8021, 0.7634, 0.8813, 0.7843, 0.8024, 0.8074, 0.8042, 0.2264, 0.7421, 0.2088, 0.803, 0.1811, 0.5036, 0.2088, 0.4401, 0.2245, 0.4382, 0.1811, 0.4401, 0.2245, 0.3791, 0.209, 0.4382, 0.1811, 0.8651, 0.2104, 0.8042, 0.2264, 0.803, 0.1811, 0.1533, 0.2123, 0.1499, 0.2183, 0.1497, 0.2306, 0.1517, 0.4453, 0.2017, 0.4334, 0.1593, 0.4601, 0.1593, 0.4601, 0.2017, 0.4334, 0.2015, 0.4459, 0.1536, 0.4434, 0.2003, 0.4303, 0.1517, 0.4453, 0.1517, 0.4453, 0.2003, 0.4303, 0.2017, 0.4334, 0.2003, 0.4303, 0.1536, 0.4434, 0.2015, 0.4459, 0.1536, 0.4434, 0.1593, 0.4601, 0.2015, 0.4459, 0.2015, 0.4459, 0.2017, 0.4334, 0.2549, 0.4288, 0.2017, 0.4334, 0.2003, 0.4303, 0.2549, 0.4288, 0.2003, 0.4303, 0.2015, 0.4459, 0.2549, 0.4288, 0.6552, 0.7075, 0.8023, 0.7008, 0.712, 0.7765, 0.8021, 0.7634, 0.712, 0.7765, 0.8023, 0.7008, 0.5906, 0.7075, 0.5337, 0.7765, 0.4445, 0.7137, 0.5337, 0.7765, 0.4449, 0.775, 0.4445, 0.7137, 0.2975, 0.7156, 0.4445, 0.7137, 0.3644, 0.7843, 0.4449, 0.775, 0.3644, 0.7843, 0.4445, 0.7137, 0.9467, 0.7142, 0.8813, 0.7843, 0.8023, 0.7008, 0.8813, 0.7843, 0.8021, 0.7634, 0.8023, 0.7008, 0.6269, 0.6099, 0.8013, 0.608, 0.6552, 0.7075, 0.8023, 0.7008, 0.6552, 0.7075, 0.8013, 0.608, 0.6189, 0.6099, 0.5906, 0.7075, 0.4438, 0.6192, 0.5906, 0.7075, 0.4445, 0.7137, 0.4438, 0.6192, 0.2618, 0.6225, 0.4438, 0.6192, 0.2975, 0.7156, 0.4445, 0.7137, 0.2975, 0.7156, 0.4438, 0.6192, 0.9795, 0.6165, 0.9467, 0.7142, 0.8013, 0.608, 0.9467, 0.7142, 0.8023, 0.7008, 0.8013, 0.608, 0.6269, 0.6099, 0.6274, 0.4956, 0.8013, 0.608, 0.8013, 0.608, 0.6274, 0.4956, 0.8044, 0.4977, 0.4409, 0.5049, 0.6183, 0.4956, 0.4438, 0.6192, 0.6189, 0.6099, 0.4438, 0.6192, 0.6183, 0.4956, 0.2602, 0.5034, 0.4409, 0.5049, 0.2618, 0.6225, 0.4438, 0.6192, 0.2618, 0.6225, 0.4409, 0.5049, 0.9855, 0.5034, 0.9795, 0.6165, 0.8044, 0.4977, 0.9795, 0.6165, 0.8013, 0.608, 0.8044, 0.4977, 0.6274, 0.4956, 0.6917, 0.2789, 0.8044, 0.4977, 0.6917, 0.2789, 0.8023, 0.2909, 0.8044, 0.4977, 0.6183, 0.4956, 0.4409, 0.5049, 0.554, 0.2789, 0.4409, 0.5049, 0.439, 0.2895, 0.554, 0.2789, 0.2602, 0.5034, 0.3254, 0.2826, 0.4409, 0.5049, 0.3254, 0.2826, 0.439, 0.2895, 0.4409, 0.5049, 0.9855, 0.5034, 0.8044, 0.4977, 0.9174, 0.2781, 0.8044, 0.4977, 0.8023, 0.2909, 0.9174, 0.2781, 0.6917, 0.2789, 0.7421, 0.2088, 0.8023, 0.2909, 0.8023, 0.2909, 0.7421, 0.2088, 0.8042, 0.2264, 0.554, 0.2789, 0.439, 0.2895, 0.5036, 0.2088, 0.439, 0.2895, 0.4401, 0.2245, 0.5036, 0.2088, 0.3254, 0.2826, 0.3791, 0.209, 0.439, 0.2895, 0.439, 0.2895, 0.3791, 0.209, 0.4401, 0.2245, 0.9174, 0.2781, 0.8023, 0.2909, 0.8651, 0.2104, 0.8023, 0.2909, 0.8042, 0.2264, 0.8651, 0.2104, 0.712, 0.7765, 0.8021, 0.7634, 0.8024, 0.8074, 0.4449, 0.775, 0.5337, 0.7765, 0.4477, 0.8119, 0.3644, 0.7843, 0.4449, 0.775, 0.4477, 0.8119, 0.8021, 0.7634, 0.8813, 0.7843, 0.8024, 0.8074, 0.8042, 0.2264, 0.7421, 0.2088, 0.803, 0.1811, 0.5036, 0.2088, 0.4401, 0.2245, 0.4382, 0.1811, 0.4401, 0.2245, 0.3791, 0.209, 0.4382, 0.1811, 0.8651, 0.2104, 0.8042, 0.2264, 0.803, 0.1811, 0.1517, 0.4453, 0.1593, 0.4601, 0.1536, 0.4434, 0.1546, 0.2139, 0.1978, 0.2102, 0.1617, 0.2263, 0.1617, 0.2263, 0.1978, 0.2102, 0.1988, 0.2202, 0.1978, 0.2102, 0.1546, 0.2139, 0.2026, 0.2044, 0.1546, 0.2139, 0.1631, 0.2093, 0.2026, 0.2044, 0.2026, 0.2044, 0.1631, 0.2093, 0.1988, 0.2202, 0.1631, 0.2093, 0.1617, 0.2263, 0.1988, 0.2202, 0.1988, 0.2202, 0.1978, 0.2102, 0.25, 0.2101, 0.1978, 0.2102, 0.2026, 0.2044, 0.25, 0.2101, 0.2026, 0.2044, 0.1988, 0.2202, 0.25, 0.2101, 0.6552, 0.7075, 0.8023, 0.7008, 0.712, 0.7765, 0.8021, 0.7634, 0.712, 0.7765, 0.8023, 0.7008, 0.5906, 0.7075, 0.5337, 0.7765, 0.4445, 0.7137, 0.5337, 0.7765, 0.4449, 0.775, 0.4445, 0.7137, 0.2975, 0.7156, 0.4445, 0.7137, 0.3644, 0.7843, 0.4449, 0.775, 0.3644, 0.7843, 0.4445, 0.7137, 0.9467, 0.7142, 0.8813, 0.7843, 0.8023, 0.7008, 0.8813, 0.7843, 0.8021, 0.7634, 0.8023, 0.7008, 0.6269, 0.6099, 0.8013, 0.608, 0.6552, 0.7075, 0.8023, 0.7008, 0.6552, 0.7075, 0.8013, 0.608, 0.6189, 0.6099, 0.5906, 0.7075, 0.4438, 0.6192, 0.5906, 0.7075, 0.4445, 0.7137, 0.4438, 0.6192, 0.2618, 0.6225, 0.4438, 0.6192, 0.2975, 0.7156, 0.4445, 0.7137, 0.2975, 0.7156, 0.4438, 0.6192, 0.9795, 0.6165, 0.9467, 0.7142, 0.8013, 0.608, 0.9467, 0.7142, 0.8023, 0.7008, 0.8013, 0.608, 0.6269, 0.6099, 0.6274, 0.4956, 0.8013, 0.608, 0.8013, 0.608, 0.6274, 0.4956, 0.8044, 0.4977, 0.4409, 0.5049, 0.6183, 0.4956, 0.4438, 0.6192, 0.6189, 0.6099, 0.4438, 0.6192, 0.6183, 0.4956, 0.2602, 0.5034, 0.4409, 0.5049, 0.2618, 0.6225, 0.4438, 0.6192, 0.2618, 0.6225, 0.4409, 0.5049, 0.9855, 0.5034, 0.9795, 0.6165, 0.8044, 0.4977, 0.9795, 0.6165, 0.8013, 0.608, 0.8044, 0.4977, 0.6274, 0.4956, 0.6917, 0.2789, 0.8044, 0.4977, 0.6917, 0.2789, 0.8023, 0.2909, 0.8044, 0.4977, 0.6183, 0.4956, 0.4409, 0.5049, 0.554, 0.2789, 0.4409, 0.5049, 0.439, 0.2895, 0.554, 0.2789, 0.2602, 0.5034, 0.3254, 0.2826, 0.4409, 0.5049, 0.3254, 0.2826, 0.439, 0.2895, 0.4409, 0.5049, 0.9855, 0.5034, 0.8044, 0.4977, 0.9174, 0.2781, 0.8044, 0.4977, 0.8023, 0.2909, 0.9174, 0.2781, 0.6917, 0.2789, 0.7421, 0.2088, 0.8023, 0.2909, 0.8023, 0.2909, 0.7421, 0.2088, 0.8042, 0.2264, 0.554, 0.2789, 0.439, 0.2895, 0.5036, 0.2088, 0.439, 0.2895, 0.4401, 0.2245, 0.5036, 0.2088, 0.3254, 0.2826, 0.3791, 0.209, 0.439, 0.2895, 0.439, 0.2895, 0.3791, 0.209, 0.4401, 0.2245, 0.9174, 0.2781, 0.8023, 0.2909, 0.8651, 0.2104, 0.8023, 0.2909, 0.8042, 0.2264, 0.8651, 0.2104, 0.712, 0.7765, 0.8021, 0.7634, 0.8024, 0.8074, 0.4449, 0.775, 0.5337, 0.7765, 0.4477, 0.8119, 0.3644, 0.7843, 0.4449, 0.775, 0.4477, 0.8119, 0.8021, 0.7634, 0.8813, 0.7843, 0.8024, 0.8074, 0.8042, 0.2264, 0.7421, 0.2088, 0.803, 0.1811, 0.5036, 0.2088, 0.4401, 0.2245, 0.4382, 0.1811, 0.4401, 0.2245, 0.3791, 0.209, 0.4382, 0.1811, 0.8651, 0.2104, 0.8042, 0.2264, 0.803, 0.1811, 0.1546, 0.2139, 0.1617, 0.2263, 0.1631, 0.2093, 0.1595, 0.6792, 0.2031, 0.6689, 0.169, 0.6891, 0.169, 0.6891, 0.2031, 0.6689, 0.2079, 0.6785, 0.1654, 0.6739, 0.2094, 0.6615, 0.1595, 0.6792, 0.1595, 0.6792, 0.2094, 0.6615, 0.2031, 0.6689, 0.2094, 0.6615, 0.1654, 0.6739, 0.2079, 0.6785, 0.1654, 0.6739, 0.169, 0.6891, 0.2079, 0.6785, 0.2079, 0.6785, 0.2031, 0.6689, 0.2601, 0.6699, 0.2031, 0.6689, 0.2094, 0.6615, 0.2601, 0.6699, 0.2094, 0.6615, 0.2079, 0.6785, 0.2601, 0.6699, 0.6552, 0.7075, 0.8023, 0.7008, 0.712, 0.7765, 0.8021, 0.7634, 0.712, 0.7765, 0.8023, 0.7008, 0.5906, 0.7075, 0.5337, 0.7765, 0.4445, 0.7137, 0.5337, 0.7765, 0.4449, 0.775, 0.4445, 0.7137, 0.2975, 0.7156, 0.4445, 0.7137, 0.3644, 0.7843, 0.4449, 0.775, 0.3644, 0.7843, 0.4445, 0.7137, 0.9467, 0.7142, 0.8813, 0.7843, 0.8023, 0.7008, 0.8813, 0.7843, 0.8021, 0.7634, 0.8023, 0.7008, 0.6269, 0.6099, 0.8013, 0.608, 0.6552, 0.7075, 0.8023, 0.7008, 0.6552, 0.7075, 0.8013, 0.608, 0.6189, 0.6099, 0.5906, 0.7075, 0.4438, 0.6192, 0.5906, 0.7075, 0.4445, 0.7137, 0.4438, 0.6192, 0.2618, 0.6225, 0.4438, 0.6192, 0.2975, 0.7156, 0.4445, 0.7137, 0.2975, 0.7156, 0.4438, 0.6192, 0.9795, 0.6165, 0.9467, 0.7142, 0.8013, 0.608, 0.9467, 0.7142, 0.8023, 0.7008, 0.8013, 0.608, 0.6269, 0.6099, 0.6274, 0.4956, 0.8013, 0.608, 0.8013, 0.608, 0.6274, 0.4956, 0.8044, 0.4977, 0.4409, 0.5049, 0.6183, 0.4956, 0.4438, 0.6192, 0.6189, 0.6099, 0.4438, 0.6192, 0.6183, 0.4956, 0.2602, 0.5034, 0.4409, 0.5049, 0.2618, 0.6225, 0.4438, 0.6192, 0.2618, 0.6225, 0.4409, 0.5049, 0.9855, 0.5034, 0.9795, 0.6165, 0.8044, 0.4977, 0.9795, 0.6165, 0.8013, 0.608, 0.8044, 0.4977, 0.6274, 0.4956, 0.6917, 0.2789, 0.8044, 0.4977, 0.6917, 0.2789, 0.8023, 0.2909, 0.8044, 0.4977, 0.6183, 0.4956, 0.4409, 0.5049, 0.554, 0.2789, 0.4409, 0.5049, 0.439, 0.2895, 0.554, 0.2789, 0.2602, 0.5034, 0.3254, 0.2826, 0.4409, 0.5049, 0.3254, 0.2826, 0.439, 0.2895, 0.4409, 0.5049, 0.9855, 0.5034, 0.8044, 0.4977, 0.9174, 0.2781, 0.8044, 0.4977, 0.8023, 0.2909, 0.9174, 0.2781, 0.6917, 0.2789, 0.7421, 0.2088, 0.8023, 0.2909, 0.8023, 0.2909, 0.7421, 0.2088, 0.8042, 0.2264, 0.554, 0.2789, 0.439, 0.2895, 0.5036, 0.2088, 0.439, 0.2895, 0.4401, 0.2245, 0.5036, 0.2088, 0.3254, 0.2826, 0.3791, 0.209, 0.439, 0.2895, 0.439, 0.2895, 0.3791, 0.209, 0.4401, 0.2245, 0.9174, 0.2781, 0.8023, 0.2909, 0.8651, 0.2104, 0.8023, 0.2909, 0.8042, 0.2264, 0.8651, 0.2104, 0.712, 0.7765, 0.8021, 0.7634, 0.8024, 0.8074, 0.4449, 0.775, 0.5337, 0.7765, 0.4477, 0.8119, 0.3644, 0.7843, 0.4449, 0.775, 0.4477, 0.8119, 0.8021, 0.7634, 0.8813, 0.7843, 0.8024, 0.8074, 0.8042, 0.2264, 0.7421, 0.2088, 0.803, 0.1811, 0.5036, 0.2088, 0.4401, 0.2245, 0.4382, 0.1811, 0.4401, 0.2245, 0.3791, 0.209, 0.4382, 0.1811, 0.8651, 0.2104, 0.8042, 0.2264, 0.803, 0.1811, 0.1595, 0.6792, 0.169, 0.6891, 0.1654, 0.6739, 0.6552, 0.7075, 0.8023, 0.7008, 0.712, 0.7765, 0.8021, 0.7634, 0.712, 0.7765, 0.8023, 0.7008, 0.5906, 0.7075, 0.5337, 0.7765, 0.4445, 0.7137, 0.5337, 0.7765, 0.4449, 0.775, 0.4445, 0.7137, 0.2975, 0.7156, 0.4445, 0.7137, 0.3644, 0.7843, 0.4449, 0.775, 0.3644, 0.7843, 0.4445, 0.7137, 0.9467, 0.7142, 0.8813, 0.7843, 0.8023, 0.7008, 0.8813, 0.7843, 0.8021, 0.7634, 0.8023, 0.7008, 0.6269, 0.6099, 0.8013, 0.608, 0.6552, 0.7075, 0.8023, 0.7008, 0.6552, 0.7075, 0.8013, 0.608, 0.6189, 0.6099, 0.5906, 0.7075, 0.4438, 0.6192, 0.5906, 0.7075, 0.4445, 0.7137, 0.4438, 0.6192, 0.2618, 0.6225, 0.4438, 0.6192, 0.2975, 0.7156, 0.4445, 0.7137, 0.2975, 0.7156, 0.4438, 0.6192, 0.9795, 0.6165, 0.9467, 0.7142, 0.8013, 0.608, 0.9467, 0.7142, 0.8023, 0.7008, 0.8013, 0.608, 0.6269, 0.6099, 0.6274, 0.4956, 0.8013, 0.608, 0.8013, 0.608, 0.6274, 0.4956, 0.8044, 0.4977, 0.4409, 0.5049, 0.6183, 0.4956, 0.4438, 0.6192, 0.6189, 0.6099, 0.4438, 0.6192, 0.6183, 0.4956, 0.2602, 0.5034, 0.4409, 0.5049, 0.2618, 0.6225, 0.4438, 0.6192, 0.2618, 0.6225, 0.4409, 0.5049, 0.9855, 0.5034, 0.9795, 0.6165, 0.8044, 0.4977, 0.9795, 0.6165, 0.8013, 0.608, 0.8044, 0.4977, 0.6274, 0.4956, 0.6917, 0.2789, 0.8044, 0.4977, 0.6917, 0.2789, 0.8023, 0.2909, 0.8044, 0.4977, 0.6183, 0.4956, 0.4409, 0.5049, 0.554, 0.2789, 0.4409, 0.5049, 0.439, 0.2895, 0.554, 0.2789, 0.2602, 0.5034, 0.3254, 0.2826, 0.4409, 0.5049, 0.3254, 0.2826, 0.439, 0.2895, 0.4409, 0.5049, 0.9855, 0.5034, 0.8044, 0.4977, 0.9174, 0.2781, 0.8044, 0.4977, 0.8023, 0.2909, 0.9174, 0.2781, 0.6917, 0.2789, 0.7421, 0.2088, 0.8023, 0.2909, 0.8023, 0.2909, 0.7421, 0.2088, 0.8042, 0.2264, 0.554, 0.2789, 0.439, 0.2895, 0.5036, 0.2088, 0.439, 0.2895, 0.4401, 0.2245, 0.5036, 0.2088, 0.3254, 0.2826, 0.3791, 0.209, 0.439, 0.2895, 0.439, 0.2895, 0.3791, 0.209, 0.4401, 0.2245, 0.9174, 0.2781, 0.8023, 0.2909, 0.8651, 0.2104, 0.8023, 0.2909, 0.8042, 0.2264, 0.8651, 0.2104, 0.712, 0.7765, 0.8021, 0.7634, 0.8024, 0.8074, 0.4449, 0.775, 0.5337, 0.7765, 0.4477, 0.8119, 0.3644, 0.7843, 0.4449, 0.775, 0.4477, 0.8119, 0.8021, 0.7634, 0.8813, 0.7843, 0.8024, 0.8074, 0.8042, 0.2264, 0.7421, 0.2088, 0.803, 0.1811, 0.5036, 0.2088, 0.4401, 0.2245, 0.4382, 0.1811, 0.4401, 0.2245, 0.3791, 0.209, 0.4382, 0.1811, 0.8651, 0.2104, 0.8042, 0.2264, 0.803, 0.1811, 0.149, 0.03256, 0.1434, 0.0665, 0.1526, 0.06735, 0.149, 0.03256, 0.1526, 0.06815, 0.1434, 0.0665, 0.149, 0.03256, 0.1617, 0.06899, 0.1526, 0.06815, 0.149, 0.03256, 0.1526, 0.06735, 0.1617, 0.06899])
me_fe_layers3_mp_gmdl_005.materials.append(mat_material_001)
me_fe_layers3_mp_gmdl_005.use_remesh_fix_poles = True
me_fe_layers3_mp_gmdl_005.use_remesh_preserve_attributes = False
me_fe_layers3_mp_gmdl_005.update()
arm_armature = bpy.data.armatures.new('Armature')  # bones are not reproduced

# ---- objects
ob_armature = bpy.data.objects.new('Armature', arm_armature)
ob_1_f50_lu0_clean = bpy.data.objects.new('1 F50 LU0_clean', me_fe_layers3_mp_gmdl_005)

# ---- transforms, parenting, visibility, modifiers, constraints
ob_armature.location = (0.0, 0.0, 0.0)
ob_1_f50_lu0_clean.parent = ob_armature
ob_1_f50_lu0_clean.location = (0.0, 0.0, 0.0)
_vg = ob_1_f50_lu0_clean.vertex_groups.new(name='Bone')
for _i, _w in zip([0, 1, 4, 8, 9, 12, 14, 16, 17, 18, 19, 20, 21, 22, 23, 24, 25, 26, 27, 28, 30, 31, 32, 33, 34, 35, 36, 37, 38, 39, 40, 41, 42, 43, 45, 46, 47, 48, 49, 50, 51, 52, 53, 54, 55, 56, 57, 58, 59, 60, 61, 62, 63, 64, 65, 66, 67, 68, 69, 70, 71, 72, 73, 74, 75, 76, 77, 78, 79, 80, 81, 82, 83, 84, 85, 86, 87, 88, 89, 90, 91, 92, 93, 94, 95, 96, 97, 98, 99, 100, 101, 102, 103, 104, 105, 106, 107, 108, 109, 110, 111, 112, 113, 114, 115, 116, 117, 118, 119, 120, 121, 122, 123, 124, 125, 126, 127, 128, 129, 130, 131, 132, 133, 134, 135, 136, 137, 138, 139, 140, 141, 142, 143, 144, 145, 146, 147, 148, 149, 150, 151, 152, 153, 154, 155, 156, 157, 158, 159, 160, 161, 162, 163, 164, 165, 166, 167, 168, 169, 170, 171, 172, 173, 174, 175, 176, 177, 178, 179, 180, 181, 182, 183, 184, 185, 186, 187, 188, 189, 190, 191, 192, 193, 194, 195, 196, 197, 198, 199, 200, 201, 202, 203, 204, 205, 206, 207, 208, 209, 210, 211, 212, 213, 214, 215, 216, 217, 218, 219, 220, 221, 222, 223, 224, 225, 226, 227, 228, 229, 230, 231, 232, 233, 234, 235, 236, 237, 238, 239, 240, 241, 242, 243, 244, 245, 246, 247, 248, 249, 250, 251, 252, 253, 254, 255, 256, 257, 258, 259, 260, 261, 262, 263, 264, 265, 266, 267, 268, 269, 270, 271, 272, 273, 274, 275, 276, 277, 278, 279, 280, 281, 282, 283, 284, 285, 286, 287, 288, 289, 290, 291, 292, 293, 294, 295, 296, 297, 298, 299, 300, 301, 302, 303, 304, 305, 306, 307, 308, 309, 310, 311, 312, 313, 314, 315, 316, 317, 318, 319, 320, 321, 322, 323, 324, 325, 326, 327, 328, 329, 330, 331, 332, 333, 334, 335, 336, 337, 338, 339, 340, 341, 342, 343, 344, 345, 346, 347, 348, 349, 350, 351, 352, 353, 354, 355, 356, 357, 358, 359, 360, 361, 362, 363, 364, 365, 366, 367, 368, 369, 370, 371, 372, 373, 374, 375, 376, 377, 378, 379, 380, 381, 382, 383, 384, 385, 386, 387, 388, 389, 390, 391, 392, 393, 394, 395, 396, 397], [0.0, 0.0, 0.0, 0.0, 0.0, 0.0, 0.0, 0.0, 0.0, 0.0, 0.0, 0.0, 0.0, 0.0, 0.0, 0.0, 0.0, 0.0, 0.0, 0.0, 0.0, 0.0, 0.0, 0.0, 0.0, 0.0, 0.0, 0.0, 0.0, 0.0, 0.0, 0.0, 0.0, 0.0, 0.0, 0.0, 0.0, 0.0, 0.0, 0.0, 0.0, 0.0, 0.0, 0.0, 0.0, 0.0, 0.0, 0.0, 0.0, 0.0, 0.0, 0.0, 0.0, 0.0, 0.0, 0.0, 0.0, 0.0, 0.0, 0.0, 0.0, 0.0, 0.0, 0.0, 0.0, 0.0, 0.0, 0.0, 0.0, 0.0, 0.0, 0.0, 0.0, 0.0, 0.0, 0.0, 0.0, 0.0, 0.0, 0.0, 0.0, 0.0, 0.0, 0.0, 0.0, 0.0, 0.0, 0.0, 0.0, 0.0, 0.0, 0.0, 0.0, 0.0, 0.0, 0.0, 0.0, 0.0, 0.0, 0.0, 0.0, 0.0, 0.0, 0.0, 0.0, 0.0, 0.0, 0.0, 0.0, 0.0, 0.0, 0.0, 0.0, 0.0, 0.0, 0.0, 0.0, 0.0, 0.0, 0.0, 0.0, 0.0, 0.0, 0.0, 0.0, 0.0, 0.0, 0.0, 0.0, 0.0, 0.0, 0.0, 0.0, 0.0, 0.0, 0.0, 0.0, 0.0, 0.0, 0.0, 0.0, 0.0, 0.0, 0.0, 0.0, 0.0, 0.0, 0.0, 0.0, 0.0, 0.0, 0.0, 0.0, 0.0, 0.0, 0.0, 0.0, 0.0, 0.0, 0.0, 0.0, 0.0, 0.0, 0.0, 0.0, 0.0, 0.0, 0.0, 0.0, 0.0, 0.0, 0.0, 0.0, 0.0, 0.0, 0.0, 0.0, 0.0, 0.0, 0.0, 0.0, 0.0, 0.0, 0.0, 0.0, 0.0, 0.0, 0.0, 0.0, 0.0, 0.0, 0.0, 0.0, 0.0, 0.0, 0.0, 0.0, 0.0, 0.0, 0.0, 0.0, 0.0, 0.0, 0.0, 0.0, 0.0, 0.0, 0.0, 0.0, 0.0, 0.0, 0.0, 0.0, 0.0, 0.0, 0.0, 0.0, 0.0, 0.0, 0.0, 0.0, 0.0, 0.0, 0.0, 0.0, 0.0, 0.0, 0.0, 0.0, 0.0, 0.0, 0.0, 0.0, 0.0, 0.0, 0.0, 0.0, 0.0042, 0.0042, 0.0, 0.0, 0.0, 0.0, 0.0, 0.0, 0.0, 0.0, 0.0, 0.0, 0.0, 0.0, 0.0, 0.0, 0.0, 0.0, 0.0, 0.0, 0.0, 0.0, 0.0, 0.0, 0.0, 0.0, 0.0, 0.0, 0.0, 0.0, 0.0, 0.0, 0.0, 0.0, 0.0, 0.0, 0.0, 0.0, 0.0, 0.0, 0.0, 0.0, 0.0, 0.0, 0.0, 0.0, 0.0, 0.0, 0.0, 0.0, 0.0, 0.0, 0.0, 0.0, 0.0, 0.0, 0.0, 0.0, 0.0, 0.0, 0.0, 0.0, 0.0, 0.0, 0.0, 0.0, 0.0, 0.0, 0.0, 0.0, 0.0, 0.0, 0.0, 0.0, 0.0, 0.0, 0.0, 0.0, 0.0, 0.0, 0.0, 0.0, 0.0, 0.0, 0.0, 0.0, 0.0, 0.0, 0.0, 0.0, 0.0, 0.0, 0.0, 0.0, 0.0, 0.0, 0.0, 4.663e-05, 0.0, 0.0, 0.0, 0.0, 0.0, 0.0, 0.0, 0.0, 0.0, 0.0, 0.0, 0.0, 0.0, 0.0, 0.0, 0.0, 0.0, 0.0, 0.0, 0.0, 0.0, 0.0, 0.0, 0.0, 0.0, 0.0, 0.0, 0.0, 0.0, 0.0, 0.0, 0.0, 0.0, 0.0, 0.0, 0.0, 0.0, 0.0, 0.0, 0.0, 0.0, 0.0, 0.0, 0.0, 0.0, 0.0, 0.0, 0.0, 0.0, 0.0, 0.0, 0.0]): _vg.add([_i], _w, 'REPLACE')
_vg = ob_1_f50_lu0_clean.vertex_groups.new(name='Bone.001')
for _i, _w in zip([2, 3, 5, 6, 7, 10, 11, 13, 15, 16, 17, 18, 19, 20, 21, 22, 23, 29, 32, 33, 34, 35, 36, 37, 38, 39, 40, 41, 42, 43, 44, 397], [0.09952, 0.05, 0.002186, 8.619e-05, 0.1, 0.7143, 0.7143, 0.5, 0.7143, 1.0, 1.0, 1.0, 1.0, 1.0, 1.0, 1.0, 1.0, 0.0, 0.0, 0.0, 0.0, 0.0, 0.0, 0.0, 1.0, 1.0, 0.0, 1.0, 0.0, 1.0, 0.5, 0.0]): _vg.add([_i], _w, 'REPLACE')
_vg = ob_1_f50_lu0_clean.vertex_groups.new(name='Bone.002')
for _i, _w in zip([10, 11, 13, 15, 44, 49, 50, 305, 306, 307, 308, 309, 310, 311, 312, 313, 314, 315, 316, 317, 318, 319, 320, 321, 322, 323, 324, 325, 328, 329, 330, 334, 335, 336, 338, 339, 340, 341, 342, 343, 344, 345, 346, 347, 348, 349, 350, 351, 352, 353, 354, 355, 356], [0.0, 0.0, 0.0, 0.0, 0.0, 0.0, 0.0, 1.0, 1.0, 0.7, 0.7, 1.0, 0.7, 1.0, 0.7, 0.2, 0.0, 0.0, 0.0, 0.0, 0.0, 0.0, 0.0, 0.0, 0.0, 0.0, 0.0, 0.0, 0.0, 0.0, 0.0, 0.0, 0.0, 0.0, 0.0, 0.0, 0.0, 0.0, 0.0, 0.0, 0.0, 4.663e-05, 0.0, 0.0, 0.0, 0.0, 0.0, 0.0, 0.0, 0.0, 1.0, 1.0, 1.0]): _vg.add([_i], _w, 'REPLACE')
_vg = ob_1_f50_lu0_clean.vertex_groups.new(name='Bone.003')
for _i, _w in zip([2, 3, 5, 7, 8, 9, 10, 11, 12, 13, 14, 15, 44, 45, 46, 47, 48, 49, 50, 51, 52, 53, 54, 55, 56, 57, 58, 59, 60, 61, 62, 63, 64, 65, 66, 67, 68, 69, 70, 71, 72, 73, 74, 75, 76, 77, 78, 79, 80, 81, 82, 83, 84, 85, 86, 87, 88, 89, 90, 91, 92, 93, 94, 95, 96], [0.0, 0.0, 0.0, 0.0, 0.0, 0.0, 0.0, 0.0, 0.0, 0.0, 0.0, 0.0, 0.0, 1.0, 1.0, 0.6659, 0.6064, 1.0, 1.0, 0.7, 1.0, 0.1, 0.0, 0.0, 0.0, 0.0, 0.0, 0.0, 0.0, 0.0, 0.0, 0.0, 0.0, 0.0, 0.0, 0.0, 0.0, 0.0, 0.0, 0.0, 0.0, 0.0, 0.0, 0.0, 0.0, 0.0, 0.0, 0.0, 0.0, 0.0, 0.0, 0.0, 0.0, 0.0, 0.0, 0.0, 0.0, 0.0, 0.0, 0.0, 0.0, 0.0, 1.0, 1.0, 1.0]): _vg.add([_i], _w, 'REPLACE')
_vg = ob_1_f50_lu0_clean.vertex_groups.new(name='Bone.004')
for _i, _w in zip([2, 3, 5, 7, 8, 9, 12, 14, 97, 98, 99, 100, 101, 102, 103, 104, 105, 106, 107, 110, 111, 112, 113, 114, 115, 116, 120, 121, 122, 126, 127, 128, 130, 131, 132, 133, 134, 135, 136, 137, 138, 139, 140, 141, 142, 143, 144, 145, 146, 147, 148, 201, 202, 204, 205, 206, 207, 208], [0.0, 0.0, 0.0, 0.0, 0.0, 0.0, 0.0, 0.0, 0.9488, 1.0, 0.4, 0.4, 1.0, 1.0, 0.4, 0.9993, 4.846e-05, 0.0, 0.0, 0.0, 0.0, 0.0, 0.0, 0.0, 0.0, 0.0, 0.0, 0.0, 0.0, 0.0, 0.0, 0.0, 0.0, 0.0, 0.0, 0.0, 0.0, 0.0, 0.0, 0.0, 0.0, 0.0, 0.0, 0.0, 0.0, 0.0, 0.0, 0.0, 1.0, 0.9488, 0.9993, 0.0, 0.0, 0.0, 0.0, 0.0, 0.0, 0.0]): _vg.add([_i], _w, 'REPLACE')
_vg = ob_1_f50_lu0_clean.vertex_groups.new(name='Bone.005')
for _i, _w in zip([0, 1, 4, 6, 201, 202, 203, 204, 205, 206, 207, 208, 209, 210, 211, 212, 213, 214, 215, 216, 217, 218, 219, 220, 221, 222, 223, 224, 225, 226, 227, 228, 229, 230, 231, 232, 233, 234, 235, 236, 237, 238, 239, 240, 241, 242, 243, 244, 245, 246, 247, 248, 249, 250, 251, 252, 314, 315, 316, 317, 324, 325, 326, 327, 331, 332, 333, 337, 338, 339, 343, 344, 345, 349, 350, 352], [0.0, 0.0, 0.0, 0.0, 1.0, 1.0, 0.9993, 1.0, 1.0, 1.0, 1.0, 1.0, 0.9989, 0.0, 0.0, 0.0, 0.0, 0.0, 0.0, 0.0, 0.0, 0.0, 0.0, 0.0, 0.0, 0.0, 0.0, 0.0, 0.0, 0.0, 0.0, 0.0, 0.0, 0.0, 0.0, 0.0, 0.0, 0.0, 0.0, 0.0, 0.0, 0.0, 0.0, 0.0, 0.0, 0.0, 0.0, 0.0, 0.0, 0.0, 0.0, 0.0042, 0.0042, 1.0, 1.0, 1.0, 0.0, 0.0, 0.0, 0.0, 0.0, 0.0, 0.0, 0.0, 0.0, 0.0, 0.0, 0.0, 0.0, 0.0, 0.0, 0.0, 4.663e-05, 0.0, 0.0, 0.0]): _vg.add([_i], _w, 'REPLACE')
_vg = ob_1_f50_lu0_clean.vertex_groups.new(name='Bone.006')
for _i, _w in zip([0, 1, 4, 6, 29, 106, 107, 108, 109, 116, 117, 118, 119, 123, 124, 125, 129, 130, 131, 135, 136, 137, 141, 142, 144, 149, 150, 151, 152, 153, 154, 155, 156, 157, 158, 159, 160, 161, 162, 163, 164, 165, 166, 167, 168, 169, 170, 171, 172, 173, 174, 175, 176, 177, 178, 179, 180, 181, 182, 183, 184, 185, 186, 187, 188, 189, 190, 191, 192, 193, 194, 195, 196, 197, 198, 199, 200], [0.0, 0.0, 0.0, 0.0, 0.0, 0.0, 0.0, 0.0, 0.0, 0.0, 0.0, 0.0, 0.0, 0.0, 0.0, 0.0, 0.0, 0.0, 0.0, 0.0, 0.0, 0.0, 0.0, 0.0, 0.0, 1.0, 1.0, 0.5056, 0.5, 1.0, 1.0, 0.5, 1.0, 0.0003662, 0.0, 0.0, 0.0, 0.0, 0.0, 0.0, 0.0, 0.0, 0.0, 0.0, 0.0, 0.0, 0.0, 0.0, 0.0, 0.0, 0.0, 0.0, 0.0, 0.0, 0.0, 0.0, 0.0, 0.0, 0.0, 0.0, 0.0, 0.0, 0.0, 0.0, 0.0, 0.0, 0.0, 0.0, 0.0, 0.0, 0.0, 0.0, 0.0, 0.0, 1.0, 1.0, 1.0]): _vg.add([_i], _w, 'REPLACE')
_vg = ob_1_f50_lu0_clean.vertex_groups.new(name='Bone.007')
for _i, _w in zip([24, 25, 26, 27, 28, 30, 31, 32, 33, 34, 35, 253, 254, 255, 256, 257, 258, 259, 260, 261, 262, 263, 264, 265, 266, 267, 268, 269, 270, 271, 272, 273, 274, 275, 276, 277, 278, 279, 280, 281, 282, 283, 284, 285, 286, 287, 288, 289, 290, 291, 292, 293, 294, 295, 296, 297, 298, 299, 300, 301, 302, 303, 304], [0.0, 0.0, 0.0, 0.0, 0.0, 0.0, 0.0, 0.0, 0.0, 0.0, 0.0, 1.0, 1.0, 0.5, 0.5, 1.0, 0.5, 1.0, 0.5, 0.000802, 0.0, 0.0, 0.0, 0.0, 0.0, 0.0, 0.0, 0.0, 0.0, 0.0, 0.0, 0.0, 0.0, 0.0, 0.0, 0.0, 0.0, 0.0, 0.0, 0.0, 0.0, 0.0, 0.0, 0.0, 0.0, 0.0, 0.0, 0.0, 0.0, 0.0, 0.0, 0.0, 0.0, 0.0, 0.0, 0.0, 0.0, 0.0, 0.0, 0.0, 1.0, 1.0, 1.0]): _vg.add([_i], _w, 'REPLACE')
_vg = ob_1_f50_lu0_clean.vertex_groups.new(name='Bone.008')
for _i, _w in zip([24, 25, 26, 27, 28, 29, 30, 31, 32, 33, 34, 35, 153, 154, 198, 200, 357, 358, 359, 360, 361, 362, 363, 364, 365, 366, 367, 368, 369, 370, 371, 372, 373, 374, 375, 376, 377, 378, 379, 380, 381, 382, 383, 384, 385, 386, 387, 388, 389, 390, 391, 392, 393, 394, 395, 396, 397], [0.85, 0.85, 0.0, 0.0, 0.85, 0.05, 0.85, 0.0, 1.0, 1.0, 1.0, 1.0, 0.0, 0.0, 0.0, 0.0, 0.0, 0.0, 0.0, 0.0, 0.0, 0.0, 0.0, 0.0, 0.0, 0.0, 0.0, 0.0, 0.0, 0.0, 0.0, 0.0, 0.0, 0.0, 0.0, 0.0, 0.0, 0.0, 0.0, 0.0, 0.0, 0.0, 0.0, 0.0, 0.0, 0.0, 0.0, 0.0, 0.0, 0.0, 0.0, 0.0, 0.0, 0.0, 0.0, 0.0, 1.0]): _vg.add([_i], _w, 'REPLACE')
_vg = ob_1_f50_lu0_clean.vertex_groups.new(name='Bone.010')
for _i, _w in zip([0, 1, 2, 3, 4, 5, 6, 7, 24, 25, 28, 30, 97, 98, 99, 100, 101, 103, 104, 105, 133, 137, 138, 139, 144, 145, 146, 147, 148, 201, 202, 203, 204, 205, 206, 207, 208, 236, 242, 243, 244, 249, 250, 251, 252], [0.9951, 0.9972, 0.0004814, 1.581e-08, 0.9999, 2.218e-05, 0.9999, 5.064e-07, 0.15, 0.15, 0.15, 0.15, 0.0, 0.0, 0.0, 0.0, 0.0, 0.0, 0.0, 0.0, 0.0, 0.0, 0.0, 0.0, 0.0, 0.0, 0.0, 0.0, 0.0, 0.0, 0.0, 0.0, 0.0, 0.0, 0.0, 0.0, 0.0, 0.0, 0.0, 0.0, 0.0, 0.0, 0.0, 0.0, 0.0]): _vg.add([_i], _w, 'REPLACE')
_vg = ob_1_f50_lu0_clean.vertex_groups.new(name='Bone.009')
for _i, _w in zip([8, 9, 10, 11, 12, 13, 14, 15, 44, 45, 49, 50, 52, 80, 86, 87, 96, 306, 309, 310, 311, 312, 340, 341, 346, 347, 353, 354, 355, 356], [1.0, 1.0, 4.163e-06, 1.938e-10, 1.0, 7.939e-12, 1.0, 3.711e-10, 7.939e-12, 0.0, 0.0, 0.0, 0.0, 0.0, 0.0, 0.0, 0.0, 0.0, 0.0, 0.0, 0.0, 0.0, 0.0, 0.0, 0.0, 0.0, 0.0, 0.0, 0.0, 0.0]): _vg.add([_i], _w, 'REPLACE')
_vg = ob_1_f50_lu0_clean.vertex_groups.new(name='Bone.011')
for _i, _w in zip([26, 27, 29, 31, 154, 156], [1.0, 1.0, 0.95, 1.0, 0.0, 0.0]): _vg.add([_i], _w, 'REPLACE')
_vg = ob_1_f50_lu0_clean.vertex_groups.new(name='Bone.012')
for _i, _w in zip([54, 55, 56, 57, 58, 59, 60, 61, 62, 63, 64, 65, 66, 67, 68, 69, 70, 71, 72, 73, 74, 75, 76, 77, 90, 91], [1.0, 1.0, 0.85, 0.85, 1.0, 1.0, 0.85, 0.85, 1.0, 0.8501, 1.0, 0.85, 0.75, 0.75, 0.75, 0.7501, 0.75, 0.75, 1.0, 0.9997, 0.9892, 1.0, 0.9997, 0.9998, 1.0, 1.0]): _vg.add([_i], _w, 'REPLACE')
_vg = ob_1_f50_lu0_clean.vertex_groups.new(name='Bone.014')
for _i, _w in zip([106, 107, 108, 109, 110, 111, 112, 113, 114, 115, 116, 117, 118, 119, 120, 121, 122, 123, 124, 125, 126, 127, 128, 129, 142, 143], [1.0, 1.0, 0.9, 0.85, 1.0, 1.0, 0.85, 0.9, 1.0, 0.75, 1.0, 0.7503, 0.85, 0.7, 0.7, 0.8501, 0.7, 0.7, 0.9993, 0.9999, 0.9732, 0.9896, 0.9979, 0.9998, 1.0, 1.0]): _vg.add([_i], _w, 'REPLACE')
_vg = ob_1_f50_lu0_clean.vertex_groups.new(name='Bone.016')
for _i, _w in zip([158, 159, 160, 161, 162, 163, 164, 165, 166, 167, 168, 169, 170, 171, 172, 173, 174, 175, 176, 177, 178, 179, 180, 181, 194, 195], [1.0, 1.0, 0.9, 0.8984, 1.0, 1.0, 0.9, 0.9002, 1.0, 0.9, 1.0, 0.9, 0.85, 0.85, 0.8501, 0.85, 0.852, 0.85, 1.0, 1.0, 0.9994, 1.0, 0.9962, 1.0, 1.0, 1.0]): _vg.add([_i], _w, 'REPLACE')
_vg = ob_1_f50_lu0_clean.vertex_groups.new(name='Bone.017')
for _i, _w in zip([262, 263, 264, 265, 266, 267, 268, 269, 270, 271, 272, 273, 274, 275, 276, 277, 278, 279, 280, 281, 282, 283, 284, 285, 298, 299], [1.0, 1.0, 0.9, 0.9, 1.0, 1.0, 0.9, 0.9, 1.0, 0.8999, 1.0, 0.8999, 0.8499, 0.85, 0.8495, 0.8493, 0.8493, 0.85, 0.9999, 1.0, 1.0, 1.0, 1.0, 0.9993, 1.0, 1.0]): _vg.add([_i], _w, 'REPLACE')
_vg = ob_1_f50_lu0_clean.vertex_groups.new(name='Bone.015')
for _i, _w in zip([210, 211, 212, 213, 214, 215, 216, 217, 218, 219, 220, 221, 222, 223, 224, 225, 226, 227, 228, 229, 230, 231, 232, 233, 246, 247], [1.0, 1.0, 0.8998, 0.9, 1.0, 1.0, 0.8994, 0.9, 1.0, 0.9, 1.0, 0.8997, 0.85, 0.85, 0.85, 0.8501, 0.8511, 0.85, 1.0, 1.0, 0.9988, 1.0, 1.0, 1.0, 1.0, 1.0]): _vg.add([_i], _w, 'REPLACE')
_vg = ob_1_f50_lu0_clean.vertex_groups.new(name='Bone.013')
for _i, _w in zip([314, 315, 316, 317, 318, 319, 320, 321, 322, 323, 324, 325, 326, 327, 328, 329, 330, 331, 332, 333, 334, 335, 336, 337, 350, 351], [0.9993, 1.0, 0.9, 0.8973, 1.0, 1.0, 0.9, 0.9002, 1.0, 0.9, 1.0, 0.9, 0.8501, 0.85, 0.85, 0.85, 0.85, 0.8501, 1.0, 1.0, 1.0, 0.9991, 0.9998, 0.9998, 1.0, 1.0]): _vg.add([_i], _w, 'REPLACE')
_vg = ob_1_f50_lu0_clean.vertex_groups.new(name='Bone.018')
for _i, _w in zip([357, 358, 359, 360, 361, 362, 363, 364, 365, 366, 367, 368, 369, 370, 371, 372, 373, 374, 375, 376, 377, 378, 379, 380, 393, 394], [1.0, 1.0, 0.9, 0.9, 1.0, 1.0, 0.9, 0.9, 1.0, 0.9, 1.0, 0.9, 0.8, 0.8001, 0.8, 0.8, 0.8, 0.8008, 0.9989, 1.0, 1.0, 0.9996, 0.9981, 0.9999, 1.0, 1.0]): _vg.add([_i], _w, 'REPLACE')
_vg = ob_1_f50_lu0_clean.vertex_groups.new(name='Bone.025')
for _i, _w in zip([359, 360, 363, 364, 366, 368, 369, 370, 371, 372, 373, 374, 375, 376, 377, 378, 379, 380, 381, 382, 383, 384, 385, 386, 387, 388, 389, 390, 391, 392, 395, 396], [0.09996, 0.1, 0.1, 0.1, 0.1, 0.1, 0.2, 0.1999, 0.2, 0.2, 0.2, 0.1992, 0.001072, 0.0, 0.0, 0.0004349, 0.001896, 5.805e-05, 1.0, 1.0, 1.0, 1.0, 1.0, 1.0, 1.0, 1.0, 1.0, 1.0, 1.0, 1.0, 1.0, 1.0]): _vg.add([_i], _w, 'REPLACE')
_vg = ob_1_f50_lu0_clean.vertex_groups.new(name='Bone.024')
for _i, _w in zip([255, 256, 258, 260, 261, 264, 265, 268, 269, 271, 273, 274, 275, 276, 277, 278, 279, 280, 281, 282, 283, 284, 285, 286, 287, 288, 289, 290, 291, 292, 293, 294, 295, 296, 297, 300, 301], [0.5, 0.5, 0.5, 0.5, 0.9992, 0.1, 0.1, 0.1, 0.1, 0.1001, 0.1001, 0.1501, 0.15, 0.1505, 0.1507, 0.1507, 0.15, 5.8e-05, 3.397e-06, 2.847e-06, 0.0, 1.073e-06, 0.0007398, 1.0, 1.0, 1.0, 1.0, 1.0, 1.0, 1.0, 1.0, 1.0, 1.0, 1.0, 1.0, 1.0, 1.0]): _vg.add([_i], _w, 'REPLACE')
_vg = ob_1_f50_lu0_clean.vertex_groups.new(name='Bone.022')
for _i, _w in zip([203, 204, 206, 208, 209, 212, 213, 216, 217, 219, 221, 222, 223, 224, 225, 226, 227, 228, 229, 230, 231, 232, 233, 234, 235, 236, 237, 238, 239, 240, 241, 242, 243, 244, 245, 248, 249], [0.0006724, 0.0, 1.144e-05, 0.0, 0.001078, 0.1002, 0.1, 0.1006, 0.1, 0.1, 0.1003, 0.15, 0.15, 0.15, 0.1499, 0.1489, 0.15, 1.228e-05, 0.0, 0.001197, 0.0, 2.676e-05, 7.093e-06, 1.0, 1.0, 1.0, 1.0, 1.0, 1.0, 1.0, 1.0, 1.0, 1.0, 1.0, 1.0, 0.9916, 0.9916]): _vg.add([_i], _w, 'REPLACE')
_vg = ob_1_f50_lu0_clean.vertex_groups.new(name='Bone.019')
for _i, _w in zip([50, 95, 96, 307, 308, 310, 312, 313, 314, 316, 317, 320, 321, 323, 325, 326, 327, 328, 329, 330, 331, 332, 333, 334, 335, 336, 337, 338, 339, 340, 341, 342, 343, 344, 345, 346, 347, 348, 349, 352, 353], [0.0, 0.0, 0.0, 0.3, 0.3, 0.3, 0.3, 0.8, 0.0006793, 0.1, 0.1027, 0.09999, 0.0998, 0.09999, 0.1, 0.1499, 0.15, 0.15, 0.15, 0.15, 0.1499, 1.669e-06, 0.0, 5.126e-06, 0.0008684, 0.0001571, 0.0002057, 1.0, 1.0, 1.0, 1.0, 1.0, 1.0, 1.0, 0.9999, 1.0, 1.0, 1.0, 1.0, 1.0, 1.0]): _vg.add([_i], _w, 'REPLACE')
_vg = ob_1_f50_lu0_clean.vertex_groups.new(name='Bone.020')
for _i, _w in zip([47, 48, 51, 53, 56, 57, 60, 61, 63, 65, 66, 67, 68, 69, 70, 71, 72, 73, 74, 75, 76, 77, 78, 79, 80, 81, 82, 83, 84, 85, 86, 87, 88, 89, 92, 93], [0.2853, 0.2599, 0.3, 0.9, 0.15, 0.15, 0.15, 0.15, 0.1499, 0.15, 0.25, 0.25, 0.25, 0.2499, 0.25, 0.25, 2.801e-06, 0.0003112, 0.01083, 0.0, 0.0002785, 0.0001771, 1.0, 1.0, 1.0, 1.0, 1.0, 1.0, 1.0, 1.0, 1.0, 1.0, 1.0, 1.0, 1.0, 1.0]): _vg.add([_i], _w, 'REPLACE')
_vg = ob_1_f50_lu0_clean.vertex_groups.new(name='Bone.021')
for _i, _w in zip([20, 47, 48, 99, 100, 103, 105, 108, 109, 112, 113, 115, 117, 118, 119, 120, 121, 122, 123, 124, 125, 126, 127, 128, 129, 130, 131, 132, 133, 134, 135, 136, 137, 138, 139, 140, 141, 144, 145], [0.0, 0.04875, 0.1337, 0.6, 0.6, 0.6, 1.0, 0.1, 0.15, 0.15, 0.1, 0.25, 0.2497, 0.15, 0.3, 0.3, 0.1499, 0.3, 0.3, 0.0007224, 6.235e-05, 0.02677, 0.01036, 0.002143, 0.00017, 1.0, 1.0, 1.0, 1.0, 1.0, 1.0, 1.0, 1.0, 1.0, 1.0, 1.0, 1.0, 1.0, 1.0]): _vg.add([_i], _w, 'REPLACE')
_vg = ob_1_f50_lu0_clean.vertex_groups.new(name='Bone.023')
for _i, _w in zip([151, 152, 155, 157, 160, 161, 164, 165, 167, 169, 170, 171, 172, 173, 174, 175, 176, 177, 178, 179, 180, 181, 182, 183, 184, 185, 186, 187, 188, 189, 190, 191, 192, 193, 196, 197], [0.4944, 0.5, 0.5, 0.9996, 0.09999, 0.1016, 0.1, 0.09982, 0.09999, 0.09999, 0.15, 0.15, 0.1499, 0.15, 0.148, 0.15, 3.934e-06, 2.646e-05, 0.0005649, 5.007e-06, 0.003829, 0.0, 1.0, 1.0, 1.0, 1.0, 1.0, 1.0, 1.0, 1.0, 1.0, 1.0, 1.0, 1.0, 1.0, 1.0]): _vg.add([_i], _w, 'REPLACE')
_vg = ob_1_f50_lu0_clean.vertex_groups.new(name='Bone.026')
for _i, _w in zip([8, 9, 14, 36, 37, 40, 42, 60, 68, 74], [0.0, 0.0, 0.0, 1.0, 1.0, 1.0, 1.0, 0.0, 0.0, 0.0]): _vg.add([_i], _w, 'REPLACE')
_vg = ob_1_f50_lu0_clean.vertex_groups.new(name='Bone.027')
for _i, _w in zip([0, 1, 2, 3, 4, 5, 6, 7, 8, 9, 10, 11, 12, 13, 14, 15, 16, 17, 18, 19, 20, 21, 22, 23, 24, 25, 26, 27, 28, 29, 30, 31, 32, 33, 34, 35, 36, 37, 38, 39, 40, 41, 42, 43, 44, 45, 46, 47, 48, 49, 50, 51, 52, 53, 54, 55, 56, 57, 58, 59, 60, 61, 62, 63, 64, 65, 66, 67, 68, 69, 70, 71, 72, 73, 74, 75, 76, 77, 78, 79, 80, 81, 82, 83, 84, 85, 86, 87, 88, 89, 90, 91, 92, 93, 94, 95, 96, 97, 98, 99, 100, 101, 102, 103, 104, 105, 106, 107, 108, 109, 110, 111, 112, 113, 114, 115, 116, 117, 118, 119, 120, 121, 122, 123, 124, 125, 126, 127, 128, 129, 130, 131, 132, 133, 134, 135, 136, 137, 138, 139, 140, 141, 142, 143, 144, 145, 146, 147, 148, 149, 150, 151, 152, 153, 154, 155, 156, 157, 158, 159, 160, 161, 162, 163, 164, 165, 166, 167, 168, 169, 170, 171, 172, 173, 174, 175, 176, 177, 178, 179, 180, 181, 182, 183, 184, 185, 186, 187, 188, 189, 190, 191, 192, 193, 194, 195, 196, 197, 198, 199, 200, 201, 202, 203, 204, 205, 206, 207, 208, 209, 210, 211, 212, 213, 214, 215, 216, 217, 218, 219, 220, 221, 222, 223, 224, 225, 226, 227, 228, 229, 230, 231, 232, 233, 234, 235, 236, 237, 238, 239, 240, 241, 242, 243, 244, 245, 246, 247, 248, 249, 250, 251, 252, 253, 254, 255, 256, 257, 258, 259, 260, 261, 262, 263, 264, 265, 266, 267, 268, 269, 270, 271, 272, 273, 274, 275, 276, 277, 278, 279, 280, 281, 282, 283, 284, 285, 286, 287, 288, 289, 290, 291, 292, 293, 294, 295, 296, 297, 298, 299, 300, 301, 302, 303, 304, 305, 306, 307, 308, 309, 310, 311, 312, 313, 314, 315, 316, 317, 318, 319, 320, 321, 322, 323, 324, 325, 326, 327, 328, 329, 330, 331, 332, 333, 334, 335, 336, 337, 338, 339, 340, 341, 342, 343, 344, 345, 346, 347, 348, 349, 350, 351, 352, 353, 354, 355, 356, 357, 358, 359, 360, 361, 362, 363, 364, 365, 366, 367, 368, 369, 370, 371, 372, 373, 374, 375, 376, 377, 378, 379, 380, 381, 382, 383, 384, 385, 386, 387, 388, 389, 390, 391, 392, 393, 394, 395, 396, 397], [0.0, 0.0, 0.0, 0.0, 0.0, 0.0, 0.0, 0.0, 0.0, 3.822e-09, 0.2857, 0.2857, 8.531e-12, 0.5, 5.58e-07, 0.2857, 0.0, 0.0, 0.0, 0.0, 0.0, 0.0, 0.0, 0.0, 0.0, 0.0, 0.0, 0.0, 0.0, 0.0, 0.0, 0.0, 0.0, 0.0, 0.0, 0.0, 0.0, 0.0, 0.0, 0.0, 0.0, 0.0, 0.0, 0.0, 0.5, 0.0, 0.0, 0.0, 0.0, 0.0, 0.0, 0.0, 0.0, 0.0, 0.0, 0.0, 0.0, 0.0, 0.0, 0.0, 0.0, 0.0, 0.0, 0.0, 0.0, 0.0, 0.0, 0.0, 0.0, 0.0, 0.0, 0.0, 0.0, 0.0, 0.0, 0.0, 0.0, 0.0, 0.0, 0.0, 0.0, 0.0, 0.0, 0.0, 0.0, 0.0, 0.0, 0.0, 0.0, 0.0, 0.0, 0.0, 0.0, 0.0, 0.0, 0.0, 0.0, 0.0, 0.0, 0.0, 0.0, 0.0, 0.0, 0.0, 0.0, 0.0, 0.0, 0.0, 0.0, 0.0, 0.0, 0.0, 0.0, 0.0, 0.0, 0.0, 0.0, 0.0, 0.0, 0.0, 0.0, 0.0, 0.0, 0.0, 0.0, 0.0, 0.0, 0.0, 0.0, 0.0, 0.0, 0.0, 0.0, 0.0, 0.0, 0.0, 0.0, 0.0, 0.0, 0.0, 0.0, 0.0, 0.0, 0.0, 0.0, 0.0, 0.0, 0.0, 0.0, 0.0, 0.0, 0.0, 0.0, 0.0, 0.0, 0.0, 0.0, 0.0, 0.0, 0.0, 0.0, 0.0, 0.0, 0.0, 0.0, 0.0, 0.0, 0.0, 0.0, 0.0, 0.0, 0.0, 0.0, 0.0, 0.0, 0.0, 0.0, 0.0, 0.0, 0.0, 0.0, 0.0, 0.0, 0.0, 0.0, 0.0, 0.0, 0.0, 0.0, 0.0, 0.0, 0.0, 0.0, 0.0, 0.0, 0.0, 0.0, 0.0, 0.0, 0.0, 0.0, 0.0, 0.0, 0.0, 0.0, 0.0, 0.0, 0.0, 0.0, 0.0, 0.0, 0.0, 0.0, 0.0, 0.0, 0.0, 0.0, 0.0, 0.0, 0.0, 0.0, 0.0, 0.0, 0.0, 0.0, 0.0, 0.0, 0.0, 0.0, 0.0, 0.0, 0.0, 0.0, 0.0, 0.0, 0.0, 0.0, 0.0, 0.0, 0.0, 0.0, 0.0, 0.0, 0.0, 0.0, 0.0, 0.0, 0.0, 0.0, 0.0, 0.0, 0.0, 0.0, 0.0, 0.0, 0.0, 0.0, 0.0, 0.0, 0.0, 0.0, 0.0, 0.0, 0.0, 0.0, 0.0, 0.0, 0.0, 0.0, 0.0, 0.0, 0.0, 0.0, 0.0, 0.0, 0.0, 0.0, 0.0, 0.0, 0.0, 0.0, 0.0, 0.0, 0.0, 0.0, 0.0, 0.0, 0.0, 0.0, 0.0, 0.0, 0.0, 0.0, 0.0, 0.0, 0.0, 0.0, 0.0, 0.0, 0.0, 0.0, 0.0, 0.0, 0.0, 0.0, 0.0, 0.0, 0.0, 0.0, 0.0, 0.0, 0.0, 0.0, 0.0, 0.0, 0.0, 0.0, 0.0, 0.0, 0.0, 0.0, 0.0, 0.0, 0.0, 0.0, 0.0, 0.0, 0.0, 0.0, 0.0, 0.0, 0.0, 0.0, 0.0, 0.0, 0.0, 0.0, 0.0, 0.0, 0.0, 0.0, 0.0, 0.0, 0.0, 0.0, 0.0, 0.0, 0.0, 0.0, 0.0, 0.0, 0.0, 0.0, 0.0, 0.0, 0.0, 0.0, 0.0, 0.0, 0.0, 0.0, 0.0, 0.0, 0.0, 0.0, 0.0, 0.0, 0.0, 0.0, 0.0, 0.0, 0.0, 0.0, 0.0, 0.0, 0.0, 0.0, 0.0, 0.0, 0.0, 0.0, 0.0, 0.0, 0.0, 0.0, 0.0, 0.0, 0.0, 0.0, 0.0, 0.0, 0.0, 0.0, 0.0, 0.0, 0.0, 0.0, 0.0]): _vg.add([_i], _w, 'REPLACE')
_vg = ob_1_f50_lu0_clean.vertex_groups.new(name='Bone.028')
for _i, _w in zip([0, 1, 2, 3, 4, 5, 6, 7, 8, 9, 10, 11, 12, 13, 14, 15, 16, 17, 18, 19, 20, 21, 22, 23, 24, 25, 26, 27, 28, 29, 30, 31, 32, 33, 34, 35, 36, 37, 38, 39, 40, 41, 42, 43, 44, 45, 46, 47, 48, 49, 50, 51, 52, 53, 54, 55, 56, 57, 58, 59, 60, 61, 62, 63, 64, 65, 66, 67, 68, 69, 70, 71, 72, 73, 74, 75, 76, 77, 78, 79, 80, 81, 82, 83, 84, 85, 86, 87, 88, 89, 90, 91, 92, 93, 94, 95, 96, 97, 98, 99, 100, 101, 102, 103, 104, 105, 106, 107, 108, 109, 110, 111, 112, 113, 114, 115, 116, 117, 118, 119, 120, 121, 122, 123, 124, 125, 126, 127, 128, 129, 130, 131, 132, 133, 134, 135, 136, 137, 138, 139, 140, 141, 142, 143, 144, 145, 146, 147, 148, 149, 150, 151, 152, 153, 154, 155, 156, 157, 158, 159, 160, 161, 162, 163, 164, 165, 166, 167, 168, 169, 170, 171, 172, 173, 174, 175, 176, 177, 178, 179, 180, 181, 182, 183, 184, 185, 186, 187, 188, 189, 190, 191, 192, 193, 194, 195, 196, 197, 198, 199, 200, 201, 202, 203, 204, 205, 206, 207, 208, 209, 210, 211, 212, 213, 214, 215, 216, 217, 218, 219, 220, 221, 222, 223, 224, 225, 226, 227, 228, 229, 230, 231, 232, 233, 234, 235, 236, 237, 238, 239, 240, 241, 242, 243, 244, 245, 246, 247, 248, 249, 250, 251, 252, 253, 254, 255, 256, 257, 258, 259, 260, 261, 262, 263, 264, 265, 266, 267, 268, 269, 270, 271, 272, 273, 274, 275, 276, 277, 278, 279, 280, 281, 282, 283, 284, 285, 286, 287, 288, 289, 290, 291, 292, 293, 294, 295, 296, 297, 298, 299, 300, 301, 302, 303, 304, 305, 306, 307, 308, 309, 310, 311, 312, 313, 314, 315, 316, 317, 318, 319, 320, 321, 322, 323, 324, 325, 326, 327, 328, 329, 330, 331, 332, 333, 334, 335, 336, 337, 338, 339, 340, 341, 342, 343, 344, 345, 346, 347, 348, 349, 350, 351, 352, 353, 354, 355, 356, 357, 358, 359, 360, 361, 362, 363, 364, 365, 366, 367, 368, 369, 370, 371, 372, 373, 374, 375, 376, 377, 378, 379, 380, 381, 382, 383, 384, 385, 386, 387, 388, 389, 390, 391, 392, 393, 394, 395, 396, 397], [0.004948, 0.002752, 0.9, 0.95, 8.243e-05, 0.9978, 1.388e-12, 0.9, 0.0, 0.0, 0.0, 0.0, 0.0, 0.0, 0.0, 0.0, 0.0, 0.0, 0.0, 0.0, 0.0, 0.0, 0.0, 0.0, 1.713e-08, 2.448e-08, 0.0, 0.0, 5.629e-08, 0.0, 6.377e-14, 0.0, 0.0, 0.0, 0.0, 0.0, 0.0, 0.0, 0.0, 0.0, 0.0, 0.0, 0.0, 0.0, 0.0, 0.0, 0.0, 0.0, 0.0, 0.0, 0.0, 0.0, 0.0, 0.0, 0.0, 0.0, 0.0, 0.0, 0.0, 0.0, 0.0, 0.0, 0.0, 0.0, 0.0, 0.0, 0.0, 0.0, 0.0, 0.0, 0.0, 0.0, 0.0, 0.0, 0.0, 0.0, 0.0, 0.0, 0.0, 0.0, 0.0, 0.0, 0.0, 0.0, 0.0, 0.0, 0.0, 0.0, 0.0, 0.0, 0.0, 0.0, 0.0, 0.0, 0.0, 0.0, 0.0, 0.05122, 0.0, 0.0, 0.0, 0.0, 0.0, 0.0, 0.0006641, 0.0, 0.0, 0.0, 0.0, 0.0, 0.0, 0.0, 0.0, 0.0, 0.0, 0.0, 0.0, 0.0, 0.0, 0.0, 0.0, 0.0, 0.0, 0.0, 0.0, 0.0, 0.0, 0.0, 0.0, 0.0, 0.0, 0.0, 0.0, 0.0, 0.0, 0.0, 0.0, 0.0, 0.0, 0.0, 0.0, 0.0, 0.0, 0.0, 0.0, 0.0, 0.0, 0.05122, 0.0006641, 0.0, 0.0, 0.0, 0.0, 0.0, 0.0, 0.0, 0.0, 0.0, 0.0, 0.0, 0.0, 0.0, 0.0, 0.0, 0.0, 0.0, 0.0, 0.0, 0.0, 0.0, 0.0, 0.0, 0.0, 0.0, 0.0, 0.0, 0.0, 0.0, 0.0, 0.0, 0.0, 0.0, 0.0, 0.0, 0.0, 0.0, 0.0, 0.0, 0.0, 0.0, 0.0, 0.0, 0.0, 0.0, 0.0, 0.0, 0.0, 0.0, 0.0, 0.0, 0.0, 0.0, 0.0, 0.0, 0.0, 0.0, 0.0, 0.0, 0.0, 0.0, 0.0, 0.0, 0.0, 0.0, 0.0, 0.0, 0.0, 0.0, 0.0, 0.0, 0.0, 0.0, 0.0, 0.0, 0.0, 0.0, 0.0, 0.0, 0.0, 0.0, 0.0, 0.0, 0.0, 0.0, 0.0, 0.0, 0.0, 0.0, 0.0, 0.0, 0.0, 0.0, 0.0, 0.0, 0.0, 0.0, 0.0, 0.0, 0.0, 0.0, 0.0, 0.0, 0.0, 0.0, 0.0, 0.0, 0.0, 0.0, 0.0, 0.0, 0.0, 0.0, 0.0, 0.0, 0.0, 0.0, 0.0, 0.0, 0.0, 0.0, 0.0, 0.0, 0.0, 0.0, 0.0, 0.0, 0.0, 0.0, 0.0, 0.0, 0.0, 0.0, 0.0, 0.0, 0.0, 0.0, 0.0, 0.0, 0.0, 0.0, 0.0, 0.0, 0.0, 0.0, 0.0, 0.0, 0.0, 0.0, 0.0, 0.0, 0.0, 0.0, 0.0, 0.0, 0.0, 0.0, 0.0, 0.0, 0.0, 0.0, 0.0, 0.0, 0.0, 0.0, 0.0, 0.0, 0.0, 0.0, 0.0, 0.0, 0.0, 0.0, 0.0, 0.0, 0.0, 0.0, 0.0, 0.0, 0.0, 0.0, 0.0, 0.0, 0.0, 0.0, 0.0, 0.0, 0.0, 0.0, 0.0, 0.0, 0.0, 0.0, 0.0, 0.0, 0.0, 0.0, 0.0, 0.0, 0.0, 0.0, 0.0, 0.0, 0.0, 0.0, 0.0, 0.0, 0.0, 0.0, 0.0, 0.0, 0.0, 0.0, 0.0, 0.0, 0.0, 0.0, 0.0, 0.0, 0.0, 0.0, 0.0, 0.0, 0.0, 0.0, 0.0, 0.0, 0.0, 0.0, 0.0, 0.0, 0.0, 0.0, 0.0, 0.0, 0.0, 0.0, 0.0, 0.0, 0.0, 0.0, 0.0, 0.0, 0.0, 0.0, 0.0, 0.0, 0.0, 0.0]): _vg.add([_i], _w, 'REPLACE')
_m = ob_1_f50_lu0_clean.modifiers.new('Armature', 'ARMATURE')
_m.object = ob_armature

# ---- collection membership
scene.collection.objects.link(ob_armature)
scene.collection.objects.link(ob_1_f50_lu0_clean)

# ---- scene / render settings (as saved in the file)
scene.frame_start = 1; scene.frame_end = 250; scene.frame_set(15)
scene.render.engine = 'BLENDER_EEVEE_NEXT'
scene.cycles.sampling_pattern = 'TABULATED_SOBOL'
scene.cycles.use_light_tree = False
scene.view_settings.view_transform = 'Filmic'
bpy.context.view_layer.update()

# ---- added for rendering (the .blend has no active camera and no usable light): camera, sun
cam_auto = bpy.data.cameras.new('AutoCamera')
cam_auto.lens = 50.0
cam_auto.sensor_width = 36.0
cam_auto.clip_end = 1000.0
ob_auto_camera = bpy.data.objects.new('AutoCamera', cam_auto)
scene.collection.objects.link(ob_auto_camera)
ob_auto_camera.location = (2.019, -3.23726, 1.87457)
ob_auto_camera.rotation_euler = (1.09748, -7.21219e-08, 0.694738)
scene.camera = ob_auto_camera
light_auto_sun = bpy.data.lights.new('AutoSun', 'SUN')
light_auto_sun.energy = 3.0
light_auto_sun.angle = 0.0523599
ob_auto_sun = bpy.data.objects.new('AutoSun', light_auto_sun)
scene.collection.objects.link(ob_auto_sun)
ob_auto_sun.rotation_euler = (0.872665, 0.174533, 0.523599)
bpy.context.view_layer.update()
